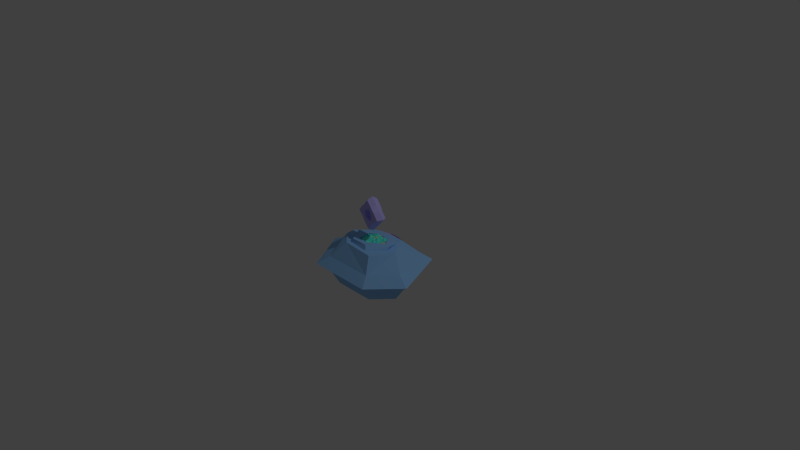 # Source: shrine.blend  (saved by Blender 2.76.0; exported with 4.5.12 LTS)
import bpy
from mathutils import Matrix  # noqa: F401  (used for matrix-valued properties, if any)

bpy.ops.wm.read_factory_settings(use_empty=True)
scene = bpy.context.scene
scene.name = 'Scene'

# ---- collections
col_collection_1 = bpy.data.collections.new('Collection 1'); scene.collection.children.link(col_collection_1)

# ---- materials (node trees are filled in below, after node groups)
mat_shrine_square = bpy.data.materials.new('shrine square')
mat_shrine_square.alpha_threshold = 0.0
mat_shrine_square.use_transparent_shadow = False
mat_shrine_square.diffuse_color = (0.5176, 0.4717, 1.0, 1.0)
mat_shrine_square.roughness = 0.5
mat_shrine_square.specular_intensity = 0.0
mat_shrine_water = bpy.data.materials.new('shrine water')
mat_shrine_water.alpha_threshold = 0.0
mat_shrine_water.use_transparent_shadow = False
mat_shrine_water.diffuse_color = (0.1165, 1.0, 0.8477, 1.0)
mat_shrine_water.roughness = 0.5
mat_shrine_water.specular_intensity = 1.0
mat_shrine_reflection = bpy.data.materials.new('shrine reflection')
mat_shrine_reflection.alpha_threshold = 0.0
mat_shrine_reflection.use_transparent_shadow = False
mat_shrine_reflection.diffuse_color = (0.9274, 1.0, 0.2952, 1.0)
mat_shrine_reflection.roughness = 0.5
mat_shrine_reflection.specular_intensity = 1.0
mat_shrine_bottom = bpy.data.materials.new('shrine bottom')
mat_shrine_bottom.alpha_threshold = 0.0
mat_shrine_bottom.use_transparent_shadow = False
mat_shrine_bottom.diffuse_color = (0.2947, 0.5932, 1.0, 1.0)
mat_shrine_bottom.roughness = 0.5
mat_shrine_bottom.specular_intensity = 0.0
mat_shrine_mural = bpy.data.materials.new('shrine mural')
mat_shrine_mural.alpha_threshold = 0.0
mat_shrine_mural.use_transparent_shadow = False
mat_shrine_mural.roughness = 0.5

# ---- material node trees

# ---- world
world_world = bpy.data.worlds.new('World'); scene.world = world_world
world_world.color = (0.05088, 0.05088, 0.05088)
world_world.use_sun_shadow = False
world_world.sun_shadow_jitter_overblur = 0.0
world_world.cycles.sampling_method = 'MANUAL'
world_world.cycles.sample_map_resolution = 256

# ---- cameras
cam_camera_001 = bpy.data.cameras.new('Camera.001')
cam_camera_001.clip_end = 100.0
cam_camera_001.lens = 35.0
cam_camera_001.sensor_width = 32.0
cam_camera_001.sensor_height = 18.0
cam_camera_001.ortho_scale = 7.314
cam_camera_001.dof.focus_distance = 0.0
cam_camera_001.dof.aperture_fstop = 128.0
cam_camera_001.dof.aperture_blades = 6
cam_camera = bpy.data.cameras.new('Camera')
cam_camera.clip_end = 100.0
cam_camera.lens = 35.0
cam_camera.sensor_width = 32.0
cam_camera.sensor_height = 18.0
cam_camera.ortho_scale = 7.314
cam_camera.dof.focus_distance = 0.0
cam_camera.dof.aperture_fstop = 128.0

# ---- lights
light_lamp_001 = bpy.data.lights.new('Lamp.001', 'POINT')
light_lamp_001.transmission_factor = 0.0
light_lamp_001.energy = 100.0
light_lamp_001.shadow_buffer_clip_start = 0.5
light_lamp_001.shadow_soft_size = 0.1
light_lamp_001.shadow_maximum_resolution = 0.006
light_lamp_001.use_absolute_resolution = True
light_lamp_001.cycles.use_multiple_importance_sampling = False
light_lamp = bpy.data.lights.new('Lamp', 'POINT')
light_lamp.transmission_factor = 0.0
light_lamp.cutoff_distance = 30.0
light_lamp.energy = 100.0
light_lamp.shadow_buffer_clip_start = 1.001
light_lamp.shadow_soft_size = 0.1
light_lamp.shadow_maximum_resolution = 0.006
light_lamp.use_absolute_resolution = True
light_lamp.cycles.use_multiple_importance_sampling = False

# ---- meshes
me_cube_001 = bpy.data.meshes.new('Cube.001')
me_cube_001.from_pydata([(0.06035, -0.1824, 0.2067), (0.219, 0.04353, 0.2087), (-0.2053, -0.04523, 0.1997), (-0.08126, 0.1829, 0.2021), (-0.1938, -0.06576, 0.1971), (-0.154, -0.0854, 0.2115), (-0.1277, -0.0967, 0.194), (-0.09423, -0.1088, 0.2039), (-0.05852, -0.1229, 0.2123), (-0.03344, -0.1378, 0.2032), (0.01318, -0.1574, 0.203), (0.03077, -0.1686, 0.2034), (0.07649, -0.1587, 0.2052), (0.09522, -0.1324, 0.2058), (0.1032, -0.1065, 0.2025), (0.1321, -0.08401, 0.1965), (0.1497, -0.05927, 0.1998), (0.1625, -0.02712, 0.208), (0.1681, -0.008092, 0.2091), (0.1931, 0.01361, 0.2078), (0.1728, 0.06794, 0.208), (0.1369, 0.07165, 0.195), (0.112, 0.09243, 0.21), (0.08596, 0.1101, 0.2002), (0.06751, 0.1257, 0.2073), (0.02273, 0.1373, 0.2064), (-0.008272, 0.1538, 0.205), (-0.03949, 0.1604, 0.2113), (-0.08595, 0.1569, 0.2075), (-0.09676, 0.1356, 0.2016), (-0.118, 0.1067, 0.2034), (-0.1309, 0.07381, 0.2017), (-0.1499, 0.06045, 0.1928), (-0.1698, 0.03899, 0.2076), (-0.1814, 0.002316, 0.1986), (-0.2025, -0.01833, 0.2051), (0.04779, -0.1434, 0.1956), (0.01317, -0.1347, 0.2204), (-0.0107, -0.1159, 0.2007), (-0.04577, -0.09781, 0.2128), (-0.08035, -0.0722, 0.2086), (-0.1108, -0.0658, 0.2142), (-0.1304, -0.05117, 0.1923), (-0.1776, -0.02691, 0.2248), (0.07211, -0.1134, 0.2096), (0.03506, -0.09937, 0.2111), (-0.006549, -0.09104, 0.1969), (-0.02932, -0.07775, 0.2048), (-0.06039, -0.05672, 0.2074), (-0.08559, -0.03468, 0.2069), (-0.1121, -0.02594, 0.2043), (-0.1558, -0.01116, 0.2194), (0.08718, -0.0906, 0.1904), (0.05309, -0.07044, 0.2108), (0.005286, -0.05544, 0.2036), (-0.005112, -0.05121, 0.2402), (-0.0422, -0.03169, 0.204), (-0.0873, -0.02004, 0.2229), (-0.1059, -0.0009383, 0.1994), (-0.1365, 0.01109, 0.2044), (0.1012, -0.06989, 0.1956), (0.06422, -0.04229, 0.2161), (0.03691, -0.02973, 0.195), (0.004224, -0.01662, 0.1902), (-0.01891, 0.0001588, 0.2073), (-0.06634, 0.007203, 0.2088), (-0.09144, 0.02676, 0.2023), (-0.1247, 0.04731, 0.1935), (0.1072, -0.03658, 0.2092), (0.07579, -0.01635, 0.2162), (0.04692, -0.003054, 0.1998), (0.02191, 0.004926, 0.2058), (-0.0119, 0.02537, 0.205), (-0.03925, 0.03434, 0.2156), (-0.07392, 0.0465, 0.2079), (-0.1194, 0.07076, 0.2167), (0.123, -0.02045, 0.2121), (0.0893, -0.0007184, 0.2165), (0.06723, 0.008485, 0.1997), (0.03012, 0.03446, 0.2025), (0.01489, 0.04314, 0.1999), (-0.02573, 0.06165, 0.2016), (-0.05604, 0.08899, 0.2074), (-0.08766, 0.09312, 0.201), (0.1446, 0.0046, 0.1976), (0.1123, 0.01363, 0.2206), (0.07768, 0.04367, 0.1953), (0.05733, 0.06554, 0.2319), (0.02444, 0.07142, 0.2067), (-0.01591, 0.09485, 0.2169), (-0.0406, 0.1002, 0.2049), (-0.08778, 0.128, 0.2185), (0.1571, 0.03809, 0.2027), (0.1267, 0.04931, 0.1969), (0.09436, 0.06909, 0.1998), (0.07112, 0.08027, 0.2014), (0.04631, 0.09323, 0.2032), (0.008333, 0.1078, 0.2078), (-0.02227, 0.1239, 0.2107), (-0.05717, 0.1452, 0.1836), (0.1641, 0.2284, 0.201), (-0.1661, -0.2505, 0.2097), (-0.2796, 0.327, 0.2067), (-0.6415, 0.1385, 0.003284), (0.1066, 0.1403, 0.2468), (0.6399, -0.04066, 0.001563), (0.3458, 0.4414, 0.004713), (0.1319, 0.1098, 0.1988), (0.1798, 0.2923, 0.2063), (0.3301, -0.4908, 0.003308), (-0.2233, -0.008737, 0.2308), (0.2355, -0.2997, 0.1575), (0.1761, -0.2199, 0.2092), (-0.3144, 0.007045, 0.2302), (-0.112, 0.2282, 0.2568), (-0.3498, 0.4424, -0.002339), (-0.3992, -0.4513, 0.003569), (-0.1643, -0.3242, 0.1483), (0.3089, -0.02704, 0.2296), (-0.1414, 0.2631, 0.2038), (0.2871, -0.05256, 0.1791), (0.4343, -0.0583, 0.1768), (0.08736, -0.2476, 0.1595), (-0.07071, -0.159, 0.1722), (0.3824, 0.1111, 0.2072), (-0.3106, 0.05219, 0.1804), (-0.1776, 0.1137, 0.1981), (0.1483, -0.06265, 0.2265), (0.1794, -0.08259, 0.1825), (0.1448, 0.216, 0.252), (0.04927, -0.1353, 0.2204), (-0.1277, -0.1284, 0.2202), (-0.06388, 0.1516, 0.2459), (-0.2238, -0.1982, 0.1637), (-0.4139, -0.006922, 0.1759), (-0.1551, -0.13, 0.2188), (0.1323, -0.1352, 0.218), (-0.1566, 0.1312, 0.2142), (0.1405, 0.1387, 0.2187), (-0.1713, 0.1134, 0.2114), (-0.1701, 0.07473, 0.2254), (-0.1677, 0.04977, 0.2077), (-0.1622, 0.01926, 0.2173), (-0.1576, -0.01388, 0.2254), (-0.1595, -0.03948, 0.2161), (-0.1547, -0.08333, 0.2155), (-0.1567, -0.1015, 0.2157), (-0.1225, -0.1317, 0.2175), (-0.08589, -0.1341, 0.2183), (-0.05547, -0.1287, 0.2153), (-0.01731, -0.1406, 0.2094), (0.01709, -0.1428, 0.213), (0.05654, -0.1382, 0.2215), (0.07884, -0.134, 0.2228), (0.1141, -0.1432, 0.2216), (0.1584, -0.1038, 0.2225), (0.1431, -0.0752, 0.2097), (0.1511, -0.04709, 0.225), (0.1552, -0.01966, 0.2154), (0.1613, 0.001183, 0.2228), (0.1494, 0.04012, 0.2222), (0.1497, 0.07083, 0.2211), (0.1399, 0.09735, 0.2275), (0.1117, 0.1308, 0.2238), (0.08434, 0.1295, 0.2177), (0.04374, 0.1327, 0.2193), (0.003591, 0.1278, 0.2173), (-0.02006, 0.1362, 0.2083), (-0.05228, 0.1418, 0.223), (-0.0957, 0.1342, 0.2136), (-0.1278, 0.141, 0.2199), (-0.1223, -0.1033, 0.2082), (-0.1316, -0.07314, 0.2332), (-0.1253, -0.04694, 0.2138), (-0.1254, -0.01237, 0.2262), (-0.1177, 0.02504, 0.2224), (-0.1273, 0.05087, 0.2282), (-0.123, 0.07202, 0.2066), (-0.1232, 0.1186, 0.2395), (-0.07885, -0.1083, 0.2224), (-0.08419, -0.07406, 0.2243), (-0.09786, -0.03907, 0.2102), (-0.09638, -0.01594, 0.2184), (-0.09148, 0.01684, 0.2213), (-0.08246, 0.04561, 0.2211), (-0.08763, 0.06945, 0.2187), (-0.09566, 0.1091, 0.2342), (-0.04783, -0.1096, 0.2034), (-0.0453, -0.07484, 0.2242), (-0.05543, -0.03217, 0.2173), (-0.05641, -0.02221, 0.254), (-0.05648, 0.01418, 0.2181), (-0.06841, 0.0535, 0.2374), (-0.05905, 0.07588, 0.2141), (-0.06299, 0.1043, 0.2193), (-0.01934, -0.111, 0.2088), (-0.01081, -0.07072, 0.2297), (-0.01266, -0.04469, 0.2089), (-0.0167, -0.01425, 0.2043), (-0.01181, 0.01075, 0.2217), (-0.02977, 0.04966, 0.2234), (-0.02326, 0.07723, 0.2173), (-0.02007, 0.1114, 0.2088), (0.01772, -0.1007, 0.2228), (0.02163, -0.06795, 0.2301), (0.01973, -0.04039, 0.214), (0.01463, -0.01794, 0.2201), (0.01746, 0.01662, 0.2196), (0.01215, 0.0413, 0.2304), (0.00608, 0.0728, 0.223), (0.006703, 0.1179, 0.2323), (0.04243, -0.1054, 0.2258), (0.04464, -0.07121, 0.2305), (0.04219, -0.05059, 0.2139), (0.04891, -0.01107, 0.2171), (0.04964, 0.004259, 0.2147), (0.04693, 0.04311, 0.2167), (0.05865, 0.07813, 0.2229), (0.04607, 0.1038, 0.2167), (0.07918, -0.1107, 0.2115), (0.0714, -0.08217, 0.2347), (0.08339, -0.04292, 0.2099), (0.09503, -0.01763, 0.2467), (0.08343, 0.009629, 0.2217), (0.0859, 0.05053, 0.2323), (0.07819, 0.07144, 0.2205), (0.08152, 0.1195, 0.2345), (0.1198, -0.1053, 0.2169), (0.1151, -0.07741, 0.2113), (0.118, -0.0442, 0.2146), (0.1171, -0.0217, 0.2164), (0.1171, 0.002772, 0.2183), (0.1118, 0.0379, 0.2233), (0.112, 0.06818, 0.2265), (0.115, 0.1038, 0.1998), (-0.002048, -0.004111, 0.3446), (-0.01049, -0.06765, 0.3832), (-0.2027, -0.0355, 0.5706), (-0.2401, 0.03587, 0.5821), (0.2203, -0.03902, 0.5843), (0.1824, -0.09698, 0.5943), (-0.02125, -0.06298, 0.7739), (-0.0006262, -0.004386, 0.8164), (-0.07331, 0.006611, 0.427), (-0.1586, 0.02134, 0.4994), (-0.07707, -0.05706, 0.4446), (-0.1423, -0.04386, 0.5114), (0.153, -0.02936, 0.6601), (0.07812, -0.01764, 0.7365), (0.1141, -0.08407, 0.6463), (0.04743, -0.07586, 0.7038), (0.06924, -0.01768, 0.419), (0.1573, -0.0306, 0.5007), (0.04879, -0.07405, 0.4571), (0.1129, -0.08635, 0.5218), (-0.1356, -0.04381, 0.6424), (-0.09046, -0.05146, 0.7097), (-0.1536, 0.02042, 0.6615), (-0.07907, 0.00785, 0.7297), (0.07432, -0.08099, 0.5752), (-0.01186, -0.06505, 0.5038), (-0.01015, -0.06512, 0.6589), (-0.09024, -0.05302, 0.5916), (0.08834, 0.05172, 0.5852), (0.1157, -0.02398, 0.4581), (0.08418, -0.0804, 0.4832), (-0.1133, -0.04987, 0.6806), (-0.1204, 0.01512, 0.6848), (0.05305, -0.07343, 0.5222), (-0.07073, -0.05543, 0.6336), (-0.116, 0.01496, 0.4621), (-0.1104, -0.04923, 0.4791), (0.1069, -0.02223, 0.7024), (0.08241, -0.08114, 0.6769), (-0.06806, -0.0554, 0.5233), (0.05681, -0.07376, 0.6365), (0.007398, 0.06677, 0.3812), (-0.1919, 0.09779, 0.5663), (0.2146, 0.03479, 0.5763), (0.02282, 0.06311, 0.7769), (-0.04926, 0.07571, 0.4479), (-0.1281, 0.08955, 0.5179), (0.1424, 0.04435, 0.6579), (0.07875, 0.05533, 0.716), (0.08398, 0.05428, 0.4442), (0.1456, 0.04292, 0.5136), (-0.1147, 0.08714, 0.6541), (-0.05706, 0.07584, 0.7012), (0.1121, 0.0497, 0.4737), (-0.08802, 0.0849, 0.6777), (-0.08399, 0.07966, 0.4872), (0.1087, 0.05007, 0.6802), (0.004078, 0.06787, 0.508), (-0.06857, 0.07912, 0.5796), (0.002575, 0.06668, 0.6546), (0.06024, 0.05638, 0.5209), (-0.03079, 0.07353, 0.6374), (0.06999, 0.05637, 0.6295), (-0.05077, 0.07597, 0.5119), (0.07527, -0.4509, 0.02368), (0.08559, -0.3685, 0.1334), (-0.1041, -0.357, 0.1297), (-0.1172, -0.4352, 0.01858), (0.09095, -0.3711, 0.1409), (-0.09095, -0.3671, 0.1392), (0.09095, -0.4737, 0.005263), (-0.09095, -0.4672, 0.005263), (-0.7997, 0.1789, -0.1056), (0.8503, -0.0517, -0.1079), (0.4716, 0.569, -0.1038), (0.4514, -0.6313, -0.1056), (-0.4241, 0.5704, -0.1129), (-0.4877, -0.5805, -0.1053), (-0.6156, 0.1059, -0.2434), (0.3799, 0.4114, -0.2419), (-0.3713, -0.4888, -0.2431), (0.6765, -0.07468, -0.2451), (-0.3215, 0.4125, -0.249), (0.3641, -0.5286, -0.2433), (-0.4935, 0.08034, -0.4238), (0.3104, 0.327, -0.4226), (-0.2963, -0.3999, -0.4235), (0.5498, -0.06551, -0.4252), (-0.256, 0.3278, -0.4284), (0.2976, -0.432, -0.4238)], [], [(27, 28, 3), (43, 2, 35), (51, 35, 34), (59, 34, 33), (67, 33, 32), (75, 32, 31), (83, 31, 30), (91, 30, 29), (99, 29, 28), (12, 11, 36), (36, 10, 37), (37, 9, 38), (38, 8, 39), (8, 40, 39), (40, 6, 41), (41, 5, 42), (42, 4, 43), (13, 36, 44), (44, 37, 45), (45, 38, 46), (46, 39, 47), (47, 40, 48), (48, 41, 49), (49, 42, 50), (50, 43, 51), (14, 44, 52), (52, 45, 53), (53, 46, 54), (54, 47, 55), (55, 48, 56), (56, 49, 57), (57, 50, 58), (58, 51, 59), (15, 52, 60), (60, 53, 61), (61, 54, 62), (62, 55, 63), (63, 56, 64), (64, 57, 65), (65, 58, 66), (66, 59, 67), (16, 60, 68), (68, 61, 69), (69, 62, 70), (70, 63, 71), (71, 64, 72), (72, 65, 73), (73, 66, 74), (74, 67, 75), (17, 68, 76), (76, 69, 77), (77, 70, 78), (78, 71, 79), (79, 72, 80), (80, 73, 81), (73, 82, 81), (82, 75, 83), (18, 76, 84), (84, 77, 85), (85, 78, 86), (86, 79, 87), (87, 80, 88), (88, 81, 89), (89, 82, 90), (90, 83, 91), (19, 84, 92), (92, 85, 93), (93, 86, 94), (94, 87, 95), (95, 88, 96), (96, 89, 97), (97, 90, 98), (98, 91, 99), (1, 92, 20), (20, 93, 21), (21, 94, 22), (22, 95, 23), (23, 96, 24), (24, 97, 25), (25, 98, 26), (26, 99, 27), (99, 28, 27), (4, 2, 43), (43, 35, 51), (51, 34, 59), (59, 33, 67), (67, 32, 75), (75, 31, 83), (83, 30, 91), (91, 29, 99), (0, 11, 12), (11, 10, 36), (10, 9, 37), (9, 8, 38), (7, 40, 8), (7, 6, 40), (6, 5, 41), (5, 4, 42), (12, 36, 13), (36, 37, 44), (37, 38, 45), (38, 39, 46), (39, 40, 47), (40, 41, 48), (41, 42, 49), (42, 43, 50), (13, 44, 14), (44, 45, 52), (45, 46, 53), (46, 47, 54), (47, 48, 55), (48, 49, 56), (49, 50, 57), (50, 51, 58), (14, 52, 15), (52, 53, 60), (53, 54, 61), (54, 55, 62), (55, 56, 63), (56, 57, 64), (57, 58, 65), (58, 59, 66), (15, 60, 16), (60, 61, 68), (61, 62, 69), (62, 63, 70), (63, 64, 71), (64, 65, 72), (65, 66, 73), (66, 67, 74), (16, 68, 17), (68, 69, 76), (69, 70, 77), (70, 71, 78), (71, 72, 79), (72, 73, 80), (74, 82, 73), (74, 75, 82), (17, 76, 18), (76, 77, 84), (77, 78, 85), (78, 79, 86), (79, 80, 87), (80, 81, 88), (81, 82, 89), (82, 83, 90), (18, 84, 19), (84, 85, 92), (85, 86, 93), (86, 87, 94), (87, 88, 95), (88, 89, 96), (89, 90, 97), (90, 91, 98), (19, 92, 1), (92, 93, 20), (93, 94, 21), (94, 95, 22), (95, 96, 23), (96, 97, 24), (97, 98, 25), (98, 99, 26), (109, 116, 312, 310), (129, 104, 118), (132, 104, 129), (115, 106, 309, 311), (121, 120, 122), (119, 125, 113), (124, 105, 106), (134, 102, 115), (121, 111, 109), (132, 126, 107), (114, 129, 100), (113, 125, 133), (118, 112, 120), (125, 119, 134), (117, 133, 134), (134, 115, 103), (300, 301, 302, 299), (119, 100, 108), (125, 134, 133), (132, 107, 104), (102, 108, 115), (110, 123, 126), (107, 128, 127), (121, 105, 124), (112, 130, 101), (101, 110, 113), (113, 110, 114), (104, 127, 118), (133, 122, 101), (130, 123, 131), (102, 119, 108), (120, 112, 122), (117, 134, 116), (107, 126, 123), (123, 128, 107), (103, 115, 311, 307), (118, 127, 130), (107, 127, 104), (108, 106, 115), (122, 112, 101), (122, 111, 121), (108, 121, 124), (130, 112, 118), (131, 123, 110), (100, 119, 114), (127, 128, 130), (126, 132, 110), (113, 133, 101), (120, 100, 129), (128, 123, 130), (118, 120, 129), (120, 121, 100), (100, 121, 108), (119, 102, 134), (133, 117, 122), (114, 119, 113), (122, 117, 111), (130, 131, 101), (131, 110, 101), (110, 132, 114), (132, 129, 114), (121, 109, 105), (124, 106, 108), (162, 138, 163), (178, 170, 137), (186, 169, 170), (194, 168, 169), (202, 167, 168), (210, 166, 167), (218, 165, 166), (226, 164, 165), (234, 163, 164), (147, 171, 146), (171, 172, 145), (172, 173, 144), (173, 174, 143), (143, 174, 175), (175, 176, 141), (176, 177, 140), (177, 178, 139), (148, 179, 171), (179, 180, 172), (180, 181, 173), (181, 182, 174), (182, 183, 175), (183, 184, 176), (184, 185, 177), (185, 186, 178), (149, 187, 179), (187, 188, 180), (188, 189, 181), (189, 190, 182), (190, 191, 183), (191, 192, 184), (192, 193, 185), (193, 194, 186), (150, 195, 187), (195, 196, 188), (196, 197, 189), (197, 198, 190), (198, 199, 191), (199, 200, 192), (200, 201, 193), (201, 202, 194), (151, 203, 195), (203, 204, 196), (204, 205, 197), (205, 206, 198), (206, 207, 199), (207, 208, 200), (208, 209, 201), (209, 210, 202), (152, 211, 203), (211, 212, 204), (212, 213, 205), (213, 214, 206), (214, 215, 207), (215, 216, 208), (208, 216, 217), (217, 218, 210), (153, 219, 211), (219, 220, 212), (220, 221, 213), (221, 222, 214), (222, 223, 215), (223, 224, 216), (224, 225, 217), (225, 226, 218), (154, 227, 219), (227, 228, 220), (228, 229, 221), (229, 230, 222), (230, 231, 223), (231, 232, 224), (232, 233, 225), (233, 234, 226), (136, 155, 227), (155, 156, 228), (156, 157, 229), (157, 158, 230), (158, 159, 231), (159, 160, 232), (160, 161, 233), (161, 162, 234), (234, 162, 163), (139, 178, 137), (178, 186, 170), (186, 194, 169), (194, 202, 168), (202, 210, 167), (210, 218, 166), (218, 226, 165), (226, 234, 164), (135, 147, 146), (146, 171, 145), (145, 172, 144), (144, 173, 143), (142, 143, 175), (142, 175, 141), (141, 176, 140), (140, 177, 139), (147, 148, 171), (171, 179, 172), (172, 180, 173), (173, 181, 174), (174, 182, 175), (175, 183, 176), (176, 184, 177), (177, 185, 178), (148, 149, 179), (179, 187, 180), (180, 188, 181), (181, 189, 182), (182, 190, 183), (183, 191, 184), (184, 192, 185), (185, 193, 186), (149, 150, 187), (187, 195, 188), (188, 196, 189), (189, 197, 190), (190, 198, 191), (191, 199, 192), (192, 200, 193), (193, 201, 194), (150, 151, 195), (195, 203, 196), (196, 204, 197), (197, 205, 198), (198, 206, 199), (199, 207, 200), (200, 208, 201), (201, 209, 202), (151, 152, 203), (203, 211, 204), (204, 212, 205), (205, 213, 206), (206, 214, 207), (207, 215, 208), (209, 208, 217), (209, 217, 210), (152, 153, 211), (211, 219, 212), (212, 220, 213), (213, 221, 214), (214, 222, 215), (215, 223, 216), (216, 224, 217), (217, 225, 218), (153, 154, 219), (219, 227, 220), (220, 228, 221), (221, 229, 222), (222, 230, 223), (223, 231, 224), (224, 232, 225), (225, 233, 226), (154, 136, 227), (227, 155, 228), (228, 156, 229), (229, 157, 230), (230, 158, 231), (231, 159, 232), (232, 160, 233), (233, 161, 234), (244, 246, 237, 238), (248, 242, 241, 250), (252, 239, 240, 254), (261, 250, 241, 256), (256, 241, 242, 258), (235, 236, 245, 243), (270, 271, 246, 244), (239, 247, 249, 240), (272, 248, 250, 273), (254, 240, 249, 259), (275, 273, 250, 261), (274, 260, 292, 298), (235, 251, 253, 236), (264, 252, 254, 265), (246, 262, 255, 237), (269, 261, 256, 266), (237, 255, 257, 238), (266, 256, 258, 267), (236, 253, 260, 245), (265, 254, 259, 268), (271, 274, 262, 246), (251, 264, 265, 253), (262, 269, 266, 255), (255, 266, 267, 257), (253, 265, 268, 260), (243, 245, 271, 270), (247, 272, 273, 249), (259, 249, 273, 275), (245, 260, 274, 271), (270, 290, 280, 243), (257, 267, 289, 286), (272, 291, 283, 248), (251, 235, 276, 284), (252, 285, 278, 239), (244, 281, 290, 270), (258, 287, 289, 267), (248, 283, 279, 242), (242, 279, 287, 258), (264, 288, 285, 252), (239, 278, 282, 247), (264, 251, 284, 288), (238, 277, 281, 244), (243, 280, 276, 235), (238, 257, 286, 277), (247, 282, 291, 272), (294, 297, 275, 261), (261, 269, 296, 294), (269, 262, 293, 296), (262, 274, 298, 293), (295, 292, 260, 268), (297, 263, 259, 275), (263, 295, 268, 259), (297, 291, 282, 263), (283, 291, 297, 294), (287, 279, 283, 294), (287, 294, 296, 289), (289, 296, 293, 286), (281, 277, 286, 293), (281, 293, 298, 290), (290, 298, 292, 280), (280, 292, 284, 276), (288, 284, 292, 295), (288, 295, 263, 285), (278, 285, 263, 282), (300, 299, 109, 111), (301, 300, 111, 117), (302, 301, 117, 116), (299, 302, 116, 109), (303, 304, 306, 305), (308, 310, 318, 316), (310, 312, 315, 318), (309, 308, 316, 314), (311, 309, 314, 317), (105, 109, 310, 308), (106, 105, 308, 309), (134, 103, 116), (103, 307, 312, 116), (317, 314, 320, 323), (315, 313, 319, 321), (313, 317, 323, 319), (316, 318, 324, 322), (307, 311, 317, 313), (312, 307, 313, 315), (319, 320, 321), (323, 320, 319), (322, 324, 320), (321, 320, 324), (314, 316, 322, 320), (318, 315, 321, 324)])
me_cube_001.polygons.foreach_set('material_index', [2, 2, 2, 2, 2, 2, 2, 2, 2, 2, 2, 2, 2, 2, 2, 2, 2, 2, 2, 2, 2, 2, 2, 2, 2, 2, 2, 2, 2, 2, 2, 2, 2, 2, 2, 2, 2, 2, 2, 2, 2, 2, 2, 2, 2, 2, 2, 2, 2, 2, 2, 2, 2, 2, 2, 2, 2, 2, 2, 2, 2, 2, 2, 2, 2, 2, 2, 2, 2, 2, 2, 2, 2, 2, 2, 2, 2, 2, 2, 2, 2, 2, 2, 2, 2, 2, 2, 2, 2, 2, 2, 2, 2, 2, 2, 2, 2, 2, 2, 2, 2, 2, 2, 2, 2, 2, 2, 2, 2, 2, 2, 2, 2, 2, 2, 2, 2, 2, 2, 2, 2, 2, 2, 2, 2, 2, 2, 2, 2, 2, 2, 2, 2, 2, 2, 2, 2, 2, 2, 2, 2, 2, 2, 2, 2, 2, 2, 2, 2, 2, 2, 2, 2, 2, 2, 2, 2, 2, 2, 2, 2, 2, 0, 3, 3, 3, 3, 3, 3, 3, 3, 3, 3, 3, 3, 3, 3, 3, 0, 3, 3, 3, 3, 3, 3, 3, 3, 3, 3, 3, 3, 3, 3, 3, 3, 3, 3, 3, 3, 3, 3, 3, 3, 3, 3, 3, 3, 3, 3, 3, 3, 3, 3, 3, 3, 3, 3, 3, 3, 3, 3, 3, 3, 3, 3, 1, 1, 1, 1, 1, 1, 1, 1, 1, 1, 1, 1, 1, 1, 1, 1, 1, 1, 1, 1, 1, 1, 1, 1, 1, 1, 1, 1, 1, 1, 1, 1, 1, 1, 1, 1, 1, 1, 1, 1, 1, 1, 1, 1, 1, 1, 1, 1, 1, 1, 1, 1, 1, 1, 1, 1, 1, 1, 1, 1, 1, 1, 1, 1, 1, 1, 1, 1, 1, 1, 1, 1, 1, 1, 1, 1, 1, 1, 1, 1, 1, 1, 1, 1, 1, 1, 1, 1, 1, 1, 1, 1, 1, 1, 1, 1, 1, 1, 1, 1, 1, 1, 1, 1, 1, 1, 1, 1, 1, 1, 1, 1, 1, 1, 1, 1, 1, 1, 1, 1, 1, 1, 1, 1, 1, 1, 1, 1, 1, 1, 1, 1, 1, 1, 1, 1, 1, 1, 1, 1, 1, 1, 1, 1, 1, 1, 1, 1, 1, 1, 1, 1, 1, 1, 1, 1, 1, 1, 1, 1, 1, 1, 0, 0, 0, 0, 0, 0, 0, 0, 0, 0, 0, 0, 0, 0, 0, 0, 0, 0, 0, 0, 0, 0, 0, 0, 0, 0, 0, 0, 0, 0, 0, 0, 0, 0, 0, 0, 0, 0, 0, 0, 0, 0, 0, 0, 0, 0, 0, 0, 0, 0, 0, 0, 0, 0, 0, 0, 0, 0, 0, 0, 0, 0, 0, 0, 0, 0, 0, 0, 4, 3, 0, 3, 3, 3, 3, 3, 3, 3, 3, 3, 3, 3, 3, 3, 3, 3, 3, 3, 0])
_k = set([(1, 92), (2, 43), (4, 42), (4, 43), (5, 41), (5, 42), (6, 40), (6, 41), (7, 40), (8, 38), (8, 39), (8, 40), (9, 37), (9, 38), (10, 36), (10, 37), (11, 12), (11, 36), (12, 36), (13, 36), (13, 44), (14, 44), (14, 52), (15, 52), (15, 60), (16, 60), (16, 68), (17, 68), (17, 76), (18, 76), (18, 84), (19, 84), (19, 92), (20, 92), (20, 93), (21, 93), (21, 94), (22, 94), (22, 95), (23, 95), (23, 96), (24, 96), (24, 97), (25, 97), (25, 98), (26, 98), (26, 99), (27, 28), (27, 99), (28, 99), (29, 91), (29, 99), (30, 83), (30, 91), (31, 75), (31, 83), (32, 67), (32, 75), (33, 59), (33, 67), (34, 51), (34, 59), (35, 43), (35, 51), (36, 37), (36, 44), (37, 38), (37, 44), (37, 45), (38, 39), (38, 45), (38, 46), (39, 40), (39, 46), (39, 47), (40, 41), (40, 47), (40, 48), (41, 42), (41, 48), (41, 49), (42, 43), (42, 49), (42, 50), (43, 50), (43, 51), (44, 45), (44, 52), (45, 46), (45, 52), (45, 53), (46, 47), (46, 53), (46, 54), (47, 48), (47, 54), (47, 55), (48, 49), (48, 55), (48, 56), (49, 50), (49, 56), (49, 57), (50, 51), (50, 57), (50, 58), (51, 58), (51, 59), (52, 53), (52, 60), (53, 54), (53, 60), (53, 61), (54, 55), (54, 61), (54, 62), (55, 56), (55, 62), (55, 63), (56, 57), (56, 63), (56, 64), (57, 58), (57, 64), (57, 65), (58, 59), (58, 65), (58, 66), (59, 66), (59, 67), (60, 61), (60, 68), (61, 62), (61, 68), (61, 69), (62, 63), (62, 69), (62, 70), (63, 64), (63, 70), (63, 71), (64, 65), (64, 71), (64, 72), (65, 66), (65, 72), (65, 73), (66, 67), (66, 73), (66, 74), (67, 74), (67, 75), (68, 69), (68, 76), (69, 70), (69, 76), (69, 77), (70, 71), (70, 77), (70, 78), (71, 72), (71, 78), (71, 79), (72, 73), (72, 79), (72, 80), (73, 74), (73, 80), (73, 81), (73, 82), (74, 75), (74, 82), (75, 82), (75, 83), (76, 77), (76, 84), (77, 78), (77, 84), (77, 85), (78, 79), (78, 85), (78, 86), (79, 80), (79, 86), (79, 87), (80, 81), (80, 87), (80, 88), (81, 82), (81, 88), (81, 89), (82, 83), (82, 89), (82, 90), (83, 90), (83, 91), (84, 85), (84, 92), (85, 86), (85, 92), (85, 93), (86, 87), (86, 93), (86, 94), (87, 88), (87, 94), (87, 95), (88, 89), (88, 95), (88, 96), (89, 90), (89, 96), (89, 97), (90, 91), (90, 97), (90, 98), (91, 98), (91, 99), (92, 93), (93, 94), (94, 95), (95, 96), (96, 97), (97, 98), (98, 99), (100, 114), (100, 119), (100, 120), (100, 121), (100, 129), (101, 110), (101, 112), (101, 113), (101, 122), (101, 130), (101, 131), (101, 133), (102, 108), (102, 115), (102, 119), (102, 134), (103, 115), (103, 134), (103, 307), (104, 107), (104, 118), (104, 127), (104, 129), (104, 132), (105, 106), (105, 109), (105, 121), (105, 124), (106, 108), (106, 115), (106, 124), (106, 309), (107, 123), (107, 126), (107, 127), (107, 128), (107, 132), (108, 115), (108, 119), (108, 121), (108, 124), (109, 111), (109, 116), (109, 121), (109, 299), (110, 113), (110, 114), (110, 123), (110, 126), (110, 131), (110, 132), (111, 117), (111, 121), (111, 122), (111, 300), (112, 118), (112, 120), (112, 122), (113, 114), (113, 119), (113, 125), (113, 133), (114, 119), (114, 129), (114, 132), (115, 134), (116, 117), (116, 134), (116, 302), (116, 312), (117, 122), (117, 133), (117, 134), (117, 301), (118, 120), (118, 127), (118, 129), (118, 130), (119, 125), (119, 134), (120, 121), (120, 122), (120, 129), (121, 122), (121, 124), (122, 133), (123, 126), (123, 128), (123, 130), (123, 131), (125, 133), (125, 134), (126, 132), (127, 128), (127, 130), (128, 130), (129, 132), (130, 131), (133, 134), (136, 227), (137, 178), (139, 177), (139, 178), (140, 176), (140, 177), (141, 175), (141, 176), (142, 175), (143, 173), (143, 174), (143, 175), (144, 172), (144, 173), (145, 171), (145, 172), (146, 147), (146, 171), (147, 171), (148, 171), (148, 179), (149, 179), (149, 187), (150, 187), (150, 195), (151, 195), (151, 203), (152, 203), (152, 211), (153, 211), (153, 219), (154, 219), (154, 227), (155, 227), (155, 228), (156, 228), (156, 229), (157, 229), (157, 230), (158, 230), (158, 231), (159, 231), (159, 232), (160, 232), (160, 233), (161, 233), (161, 234), (162, 163), (162, 234), (163, 234), (164, 226), (164, 234), (165, 218), (165, 226), (166, 210), (166, 218), (167, 202), (167, 210), (168, 194), (168, 202), (169, 186), (169, 194), (170, 178), (170, 186), (171, 172), (171, 179), (172, 173), (172, 179), (172, 180), (173, 174), (173, 180), (173, 181), (174, 175), (174, 181), (174, 182), (175, 176), (175, 182), (175, 183), (176, 177), (176, 183), (176, 184), (177, 178), (177, 184), (177, 185), (178, 185), (178, 186), (179, 180), (179, 187), (180, 181), (180, 187), (180, 188), (181, 182), (181, 188), (181, 189), (182, 183), (182, 189), (182, 190), (183, 184), (183, 190), (183, 191), (184, 185), (184, 191), (184, 192), (185, 186), (185, 192), (185, 193), (186, 193), (186, 194), (187, 188), (187, 195), (188, 189), (188, 195), (188, 196), (189, 190), (189, 196), (189, 197), (190, 191), (190, 197), (190, 198), (191, 192), (191, 198), (191, 199), (192, 193), (192, 199), (192, 200), (193, 194), (193, 200), (193, 201), (194, 201), (194, 202), (195, 196), (195, 203), (196, 197), (196, 203), (196, 204), (197, 198), (197, 204), (197, 205), (198, 199), (198, 205), (198, 206), (199, 200), (199, 206), (199, 207), (200, 201), (200, 207), (200, 208), (201, 202), (201, 208), (201, 209), (202, 209), (202, 210), (203, 204), (203, 211), (204, 205), (204, 211), (204, 212), (205, 206), (205, 212), (205, 213), (206, 207), (206, 213), (206, 214), (207, 208), (207, 214), (207, 215), (208, 209), (208, 215), (208, 216), (208, 217), (209, 210), (209, 217), (210, 217), (210, 218), (211, 212), (211, 219), (212, 213), (212, 219), (212, 220), (213, 214), (213, 220), (213, 221), (214, 215), (214, 221), (214, 222), (215, 216), (215, 222), (215, 223), (216, 217), (216, 223), (216, 224), (217, 218), (217, 224), (217, 225), (218, 225), (218, 226), (219, 220), (219, 227), (220, 221), (220, 227), (220, 228), (221, 222), (221, 228), (221, 229), (222, 223), (222, 229), (222, 230), (223, 224), (223, 230), (223, 231), (224, 225), (224, 231), (224, 232), (225, 226), (225, 232), (225, 233), (226, 233), (226, 234), (227, 228), (228, 229), (229, 230), (230, 231), (231, 232), (232, 233), (233, 234), (235, 236), (235, 243), (235, 251), (235, 276), (236, 245), (236, 253), (237, 238), (237, 246), (237, 255), (238, 244), (238, 257), (238, 277), (239, 240), (239, 247), (239, 252), (239, 278), (240, 249), (240, 254), (241, 242), (241, 250), (241, 256), (242, 248), (242, 258), (242, 279), (243, 245), (243, 270), (243, 280), (244, 246), (244, 270), (244, 281), (245, 260), (245, 271), (246, 262), (246, 271), (247, 249), (247, 272), (247, 282), (248, 250), (248, 272), (248, 283), (249, 259), (249, 273), (250, 261), (250, 273), (251, 253), (251, 264), (251, 284), (252, 254), (252, 264), (252, 285), (253, 260), (253, 265), (254, 259), (254, 265), (255, 257), (255, 262), (255, 266), (256, 258), (256, 261), (256, 266), (257, 267), (257, 286), (258, 267), (258, 287), (259, 263), (259, 268), (259, 275), (260, 268), (260, 274), (260, 292), (261, 269), (261, 275), (261, 294), (262, 269), (262, 274), (262, 293), (263, 282), (263, 285), (263, 295), (263, 297), (264, 265), (264, 288), (265, 268), (266, 267), (266, 269), (267, 289), (268, 295), (269, 296), (270, 271), (270, 290), (271, 274), (272, 273), (272, 291), (273, 275), (274, 298), (275, 297), (276, 280), (276, 284), (277, 281), (277, 286), (278, 282), (278, 285), (279, 283), (279, 287), (280, 290), (280, 292), (281, 290), (281, 293), (282, 291), (283, 291), (283, 294), (284, 288), (284, 292), (285, 288), (286, 289), (286, 293), (287, 289), (287, 294), (288, 295), (289, 296), (290, 298), (291, 297), (292, 295), (292, 298), (293, 296), (293, 298), (294, 296), (294, 297), (299, 300), (299, 302), (300, 301), (301, 302), (307, 311), (307, 312), (307, 313), (308, 309), (308, 310), (309, 311), (309, 314), (310, 312), (312, 315), (313, 315), (313, 317), (313, 319), (314, 316), (314, 317), (314, 320), (315, 318), (315, 321), (316, 318), (319, 320), (319, 321), (319, 323), (320, 321), (320, 322), (320, 323), (321, 324), (322, 324)])
me_cube_001.attributes.new('sharp_edge', 'BOOLEAN', 'EDGE').data.foreach_set('value', [ (min(e.vertices), max(e.vertices)) in _k for e in me_cube_001.edges])
_uv = me_cube_001.uv_layers.new(name='UVMap')
_uv.uv.foreach_set('vector', [0.0, 0.0, 0.0, 0.0, 0.0, 0.0, 0.0, 0.0, 0.0, 0.0, 0.0, 0.0, 0.0, 0.0, 0.0, 0.0, 0.0, 0.0, 0.0, 0.0, 0.0, 0.0, 0.0, 0.0, 0.0, 0.0, 0.0, 0.0, 0.0, 0.0, 0.0, 0.0, 0.0, 0.0, 0.0, 0.0, 0.0, 0.0, 0.0, 0.0, 0.0, 0.0, 0.0, 0.0, 0.0, 0.0, 0.0, 0.0, 0.0, 0.0, 0.0, 0.0, 0.0, 0.0, 0.0, 0.0, 0.0, 0.0, 0.0, 0.0, 0.0, 0.0, 0.0, 0.0, 0.0, 0.0, 0.0, 0.0, 0.0, 0.0, 0.0, 0.0, 0.0, 0.0, 0.0, 0.0, 0.0, 0.0, 0.0, 0.0, 0.0, 0.0, 0.0, 0.0, 0.0, 0.0, 0.0, 0.0, 0.0, 0.0, 0.0, 0.0, 0.0, 0.0, 0.0, 0.0, 0.0, 0.0, 0.0, 0.0, 0.0, 0.0, 0.0, 0.0, 0.0, 0.0, 0.0, 0.0, 0.0, 0.0, 0.0, 0.0, 0.0, 0.0, 0.0, 0.0, 0.0, 0.0, 0.0, 0.0, 0.0, 0.0, 0.0, 0.0, 0.0, 0.0, 0.0, 0.0, 0.0, 0.0, 0.0, 0.0, 0.0, 0.0, 0.0, 0.0, 0.0, 0.0, 0.0, 0.0, 0.0, 0.0, 0.0, 0.0, 0.0, 0.0, 0.0, 0.0, 0.0, 0.0, 0.0, 0.0, 0.0, 0.0, 0.0, 0.0, 0.0, 0.0, 0.0, 0.0, 0.0, 0.0, 0.0, 0.0, 0.0, 0.0, 0.0, 0.0, 0.0, 0.0, 0.0, 0.0, 0.0, 0.0, 0.0, 0.0, 0.0, 0.0, 0.0, 0.0, 0.0, 0.0, 0.0, 0.0, 0.0, 0.0, 0.0, 0.0, 0.0, 0.0, 0.0, 0.0, 0.0, 0.0, 0.0, 0.0, 0.0, 0.0, 0.0, 0.0, 0.0, 0.0, 0.0, 0.0, 0.0, 0.0, 0.0, 0.0, 0.0, 0.0, 0.0, 0.0, 0.0, 0.0, 0.0, 0.0, 0.0, 0.0, 0.0, 0.0, 0.0, 0.0, 0.0, 0.0, 0.0, 0.0, 0.0, 0.0, 0.0, 0.0, 0.0, 0.0, 0.0, 0.0, 0.0, 0.0, 0.0, 0.0, 0.0, 0.0, 0.0, 0.0, 0.0, 0.0, 0.0, 0.0, 0.0, 0.0, 0.0, 0.0, 0.0, 0.0, 0.0, 0.0, 0.0, 0.0, 0.0, 0.0, 0.0, 0.0, 0.0, 0.0, 0.0, 0.0, 0.0, 0.0, 0.0, 0.0, 0.0, 0.0, 0.0, 0.0, 0.0, 0.0, 0.0, 0.0, 0.0, 0.0, 0.0, 0.0, 0.0, 0.0, 0.0, 0.0, 0.0, 0.0, 0.0, 0.0, 0.0, 0.0, 0.0, 0.0, 0.0, 0.0, 0.0, 0.0, 0.0, 0.0, 0.0, 0.0, 0.0, 0.0, 0.0, 0.0, 0.0, 0.0, 0.0, 0.0, 0.0, 0.0, 0.0, 0.0, 0.0, 0.0, 0.0, 0.0, 0.0, 0.0, 0.0, 0.0, 0.0, 0.0, 0.0, 0.0, 0.0, 0.0, 0.0, 0.0, 0.0, 0.0, 0.0, 0.0, 0.0, 0.0, 0.0, 0.0, 0.0, 0.0, 0.0, 0.0, 0.0, 0.0, 0.0, 0.0, 0.0, 0.0, 0.0, 0.0, 0.0, 0.0, 0.0, 0.0, 0.0, 0.0, 0.0, 0.0, 0.0, 0.0, 0.0, 0.0, 0.0, 0.0, 0.0, 0.0, 0.0, 0.0, 0.0, 0.0, 0.0, 0.0, 0.0, 0.0, 0.0, 0.0, 0.0, 0.0, 0.0, 0.0, 0.0, 0.0, 0.0, 0.0, 0.0, 0.0, 0.0, 0.0, 0.0, 0.0, 0.0, 0.0, 0.0, 0.0, 0.0, 0.0, 0.0, 0.0, 0.0, 0.0, 0.0, 0.0, 0.0, 0.0, 0.0, 0.0, 0.0, 0.0, 0.0, 0.0, 0.0, 0.0, 0.0, 0.0, 0.0, 0.0, 0.0, 0.0, 0.0, 0.0, 0.0, 0.0, 0.0, 0.0, 0.0, 0.0, 0.0, 0.0, 0.0, 0.0, 0.0, 0.0, 0.0, 0.0, 0.0, 0.0, 0.0, 0.0, 0.0, 0.0, 0.0, 0.0, 0.0, 0.0, 0.0, 0.0, 0.0, 0.0, 0.0, 0.0, 0.0, 0.0, 0.0, 0.0, 0.0, 0.0, 0.0, 0.0, 0.0, 0.0, 0.0, 0.0, 0.0, 0.0, 0.0, 0.0, 0.0, 0.0, 0.0, 0.0, 0.0, 0.0, 0.0, 0.0, 0.0, 0.0, 0.0, 0.0, 0.0, 0.0, 0.0, 0.0, 0.0, 0.0, 0.0, 0.0, 0.0, 0.0, 0.0, 0.0, 0.0, 0.0, 0.0, 0.0, 0.0, 0.0, 0.0, 0.0, 0.0, 0.0, 0.0, 0.0, 0.0, 0.0, 0.0, 0.0, 0.0, 0.0, 0.0, 0.0, 0.0, 0.0, 0.0, 0.0, 0.0, 0.0, 0.0, 0.0, 0.0, 0.0, 0.0, 0.0, 0.0, 0.0, 0.0, 0.0, 0.0, 0.0, 0.0, 0.0, 0.0, 0.0, 0.0, 0.0, 0.0, 0.0, 0.0, 0.0, 0.0, 0.0, 0.0, 0.0, 0.0, 0.0, 0.0, 0.0, 0.0, 0.0, 0.0, 0.0, 0.0, 0.0, 0.0, 0.0, 0.0, 0.0, 0.0, 0.0, 0.0, 0.0, 0.0, 0.0, 0.0, 0.0, 0.0, 0.0, 0.0, 0.0, 0.0, 0.0, 0.0, 0.0, 0.0, 0.0, 0.0, 0.0, 0.0, 0.0, 0.0, 0.0, 0.0, 0.0, 0.0, 0.0, 0.0, 0.0, 0.0, 0.0, 0.0, 0.0, 0.0, 0.0, 0.0, 0.0, 0.0, 0.0, 0.0, 0.0, 0.0, 0.0, 0.0, 0.0, 0.0, 0.0, 0.0, 0.0, 0.0, 0.0, 0.0, 0.0, 0.0, 0.0, 0.0, 0.0, 0.0, 0.0, 0.0, 0.0, 0.0, 0.0, 0.0, 0.0, 0.0, 0.0, 0.0, 0.0, 0.0, 0.0, 0.0, 0.0, 0.0, 0.0, 0.0, 0.0, 0.0, 0.0, 0.0, 0.0, 0.0, 0.0, 0.0, 0.0, 0.0, 0.0, 0.0, 0.0, 0.0, 0.0, 0.0, 0.0, 0.0, 0.0, 0.0, 0.0, 0.0, 0.0, 0.0, 0.0, 0.0, 0.0, 0.0, 0.0, 0.0, 0.0, 0.0, 0.0, 0.0, 0.0, 0.0, 0.0, 0.0, 0.0, 0.0, 0.0, 0.0, 0.0, 0.0, 0.0, 0.0, 0.0, 0.0, 0.0, 0.0, 0.0, 0.0, 0.0, 0.0, 0.0, 0.0, 0.0, 0.0, 0.0, 0.0, 0.0, 0.0, 0.0, 0.0, 0.0, 0.0, 0.0, 0.0, 0.0, 0.0, 0.0, 0.0, 0.0, 0.0, 0.0, 0.0, 0.0, 0.0, 0.0, 0.0, 0.0, 0.0, 0.0, 0.0, 0.0, 0.0, 0.0, 0.0, 0.0, 0.0, 0.0, 0.0, 0.0, 0.0, 0.0, 0.0, 0.0, 0.0, 0.0, 0.0, 0.0, 0.0, 0.0, 0.0, 0.0, 0.0, 0.0, 0.0, 0.0, 0.0, 0.0, 0.0, 0.0, 0.0, 0.0, 0.0, 0.0, 0.0, 0.0, 0.0, 0.0, 0.0, 0.0, 0.0, 0.0, 0.0, 0.0, 0.0, 0.0, 0.0, 0.0, 0.0, 0.0, 0.0, 0.0, 0.0, 0.0, 0.0, 0.0, 0.0, 0.0, 0.0, 0.0, 0.0, 0.0, 0.0, 0.0, 0.0, 0.0, 0.0, 0.0, 0.0, 0.0, 0.0, 0.0, 0.0, 0.0, 0.0, 0.0, 0.0, 0.0, 0.0, 0.0, 0.0, 0.0, 0.0, 0.0, 0.0, 0.0, 0.0, 0.0, 0.0, 0.0, 0.0, 0.0, 0.0, 0.0, 0.0, 0.0, 0.0, 0.0, 0.0, 0.0, 0.0, 0.0, 0.0, 0.0, 0.0, 0.0, 0.0, 0.0, 0.0, 0.0, 0.0, 0.0, 0.0, 0.0, 0.0, 0.0, 0.0, 0.0, 0.0, 0.0, 0.0, 0.0, 0.0, 0.0, 0.0, 0.0, 0.0, 0.0, 0.0, 0.0, 0.0, 0.0, 0.0, 0.0, 0.0, 0.0, 0.0, 0.0, 0.0, 0.0, 0.0, 0.0, 0.0, 0.0, 0.0, 0.0, 0.0, 0.0, 0.0, 0.0, 0.0, 0.0, 0.0, 0.0, 0.0, 0.0, 0.0, 0.0, 0.0, 0.0, 0.0, 0.0, 0.0, 0.0, 0.0, 0.0, 0.0, 0.0, 0.0, 0.0, 0.0, 0.0, 0.0, 0.0, 0.0, 0.0, 0.0, 0.0, 0.0, 0.0, 0.0, 0.0, 0.0, 0.0, 0.0, 0.0, 0.0, 0.0, 0.0, 0.0, 0.0, 0.0, 0.0, 0.0, 0.0, 0.0, 0.0, 0.0, 0.0, 0.0, 0.0, 0.0, 0.0, 0.0, 0.0, 0.0, 0.0, 0.0, 0.0, 0.0, 0.0, 0.0, 0.0, 0.0, 0.0, 0.0, 0.0, 0.0, 0.0, 0.0, 0.0, 0.0, 0.0, 0.0, 0.0, 0.0, 0.0, 0.0, 0.0, 0.0, 0.0, 0.0, 0.0, 0.0, 0.0, 0.0, 0.0, 0.0, 0.0, 0.0, 0.0, 0.0, 0.0, 0.0, 0.0, 0.0, 0.0, 0.0, 0.0, 0.0, 0.0, 0.0, 0.0, 0.0, 0.0, 0.0, 0.0, 0.0, 0.0, 0.0, 0.0, 0.0, 0.0, 0.0, 0.0, 0.0, 0.0, 0.0, 0.0, 0.0, 0.0, 0.0, 0.0, 0.0, 0.0, 0.0, 0.0, 0.0, 0.0, 0.0, 0.0, 0.0, 0.0, 0.0, 0.0, 0.0, 0.0, 0.0, 0.0, 0.0, 0.0, 0.0, 0.0, 0.0, 0.0, 0.0, 0.0, 0.0, 0.0, 0.0, 0.0, 0.0, 0.0, 0.0, 0.0, 0.0, 0.0, 0.0, 0.0, 0.0, 0.0, 0.0, 0.0, 0.0, 0.0, 0.0, 0.0, 0.0, 0.0, 0.0, 0.0, 0.0, 0.0, 0.0, 0.0, 0.0, 0.0, 0.0, 0.0, 0.0, 0.0, 0.0, 0.0, 0.0, 0.0, 0.0, 0.0, 0.0, 0.0, 0.0, 0.0, 0.0, 0.0, 0.0, 0.0, 0.0, 0.0, 0.0, 0.0, 0.0, 0.0, 0.0, 0.0, 0.0, 0.0, 0.0, 0.0, 0.0, 0.9999, 0.5788, 0.09309, 0.5172, 7.607e-05, 7.607e-05, 0.7659, 7.621e-05, 0.0, 0.0, 0.0, 0.0, 0.0, 0.0, 0.0, 0.0, 0.0, 0.0, 0.0, 0.0, 0.0, 0.0, 0.0, 0.0, 0.0, 0.0, 0.0, 0.0, 0.0, 0.0, 0.0, 0.0, 0.0, 0.0, 0.0, 0.0, 0.0, 0.0, 0.0, 0.0, 0.0, 0.0, 0.0, 0.0, 0.0, 0.0, 0.0, 0.0, 0.0, 0.0, 0.0, 0.0, 0.0, 0.0, 0.0, 0.0, 0.0, 0.0, 0.0, 0.0, 0.0, 0.0, 0.0, 0.0, 0.0, 0.0, 0.0, 0.0, 0.0, 0.0, 0.0, 0.0, 0.0, 0.0, 0.0, 0.0, 0.0, 0.0, 0.0, 0.0, 0.0, 0.0, 0.0, 0.0, 0.0, 0.0, 0.0, 0.0, 0.0, 0.0, 0.0, 0.0, 0.0, 0.0, 0.0, 0.0, 0.0, 0.0, 0.0, 0.0, 0.0, 0.0, 0.0, 0.0, 0.0, 0.0, 0.0, 0.0, 0.0, 0.0, 0.0, 0.0, 0.0, 0.0, 0.0, 0.0, 0.0, 0.0, 0.0, 0.0, 0.0, 0.0, 0.0, 0.0, 0.0, 0.0, 0.0, 0.0, 0.0, 0.0, 0.0, 0.0, 0.0, 0.0, 0.0, 0.0, 0.0, 0.0, 0.0, 0.0, 0.0, 0.0, 0.0, 0.0, 0.0, 0.0, 0.0, 0.0, 0.0, 0.0, 0.0, 0.0, 0.0, 0.0, 0.0, 0.0, 0.0, 0.0, 0.0, 0.0, 0.0, 0.0, 0.0, 0.0, 0.0, 0.0, 0.0, 0.0, 0.0, 0.0, 0.0, 0.0, 0.0, 0.0, 0.0, 0.0, 0.0, 0.0, 0.0, 0.0, 0.0, 0.0, 0.0, 0.0, 0.0, 0.0, 0.0, 0.0, 0.0, 0.0, 0.0, 0.0, 0.0, 0.0, 0.0, 0.0, 0.0, 0.0, 0.0, 0.0, 0.0, 0.0, 0.0, 0.0, 0.0, 0.0, 0.0, 0.0, 0.0, 0.0, 0.0, 0.0, 0.0, 0.0, 0.0, 0.0, 0.0, 0.0, 0.0, 0.0, 0.0, 0.0, 0.0, 0.0, 0.0, 0.0, 0.0, 0.0, 0.0, 0.0, 0.0, 0.0, 0.0, 0.0, 0.0, 0.0, 0.0, 0.0, 0.0, 0.0, 0.0, 0.0, 0.0, 0.0, 0.0, 0.0, 0.0, 0.0, 0.0, 0.0, 0.0, 0.0, 0.0, 0.0, 0.0, 0.0, 0.0, 0.0, 0.0, 0.0, 0.0, 0.0, 0.0, 0.0, 0.0, 0.0, 0.0, 0.0, 0.0, 0.0, 0.0, 0.0, 0.0, 0.0, 0.0, 0.0, 0.0, 0.0, 0.0, 0.0, 0.0, 0.0, 0.0, 0.0, 0.0, 0.0, 0.0, 0.0, 0.0, 0.0, 0.0, 0.0, 0.0, 0.0, 0.0, 0.0, 0.0, 0.0, 0.0, 0.0, 0.0, 0.0, 0.0, 0.0, 0.0, 0.0, 0.0, 0.0, 0.0, 0.0, 0.0, 0.0, 0.0, 0.0, 0.0, 0.0, 0.0, 0.0, 0.0, 0.0, 0.0, 0.0, 0.0, 0.0, 0.0, 0.0, 0.0, 0.0, 0.0, 0.0, 0.0, 0.0, 0.0, 0.0, 0.0, 0.0, 0.0, 0.0, 0.0, 0.0, 0.0, 0.0, 0.0, 0.0, 0.0, 0.0, 0.0, 0.0, 0.0, 0.0, 0.0, 0.0, 0.0, 0.0, 0.0, 0.0, 0.0, 0.0, 0.0, 0.0, 0.0, 0.0, 0.0, 0.0, 0.0, 0.0, 0.0, 0.0, 0.0, 0.0, 0.0, 0.0, 0.0, 0.0, 0.0, 0.0, 0.0, 0.0, 0.0, 0.0, 0.0, 0.0, 0.0, 0.0, 0.0, 0.0, 0.0, 0.0, 0.0, 0.0, 0.0, 0.0, 0.0, 0.0, 0.0, 0.0, 0.0, 0.0, 0.0, 0.0, 0.0, 0.0, 0.0, 0.0, 0.0, 0.0, 0.0, 0.0, 0.0, 0.0, 0.0, 0.0, 0.0, 0.0, 0.0, 0.0, 0.0, 0.0, 0.0, 0.0, 0.0, 0.0, 0.0, 0.0, 0.0, 0.0, 0.0, 0.0, 0.0, 0.0, 0.0, 0.0, 0.0, 0.0, 0.0, 0.0, 0.0, 0.0, 0.0, 0.0, 0.0, 0.0, 0.0, 0.0, 0.0, 0.0, 0.0, 0.0, 0.0, 0.0, 0.0, 0.0, 0.0, 0.0, 0.0, 0.0, 0.0, 0.0, 0.0, 0.0, 0.0, 0.0, 0.0, 0.0, 0.0, 0.0, 0.0, 0.0, 0.0, 0.0, 0.0, 0.0, 0.0, 0.0, 0.0, 0.0, 0.0, 0.0, 0.0, 0.0, 0.0, 0.0, 0.0, 0.0, 0.0, 0.0, 0.0, 0.0, 0.0, 0.0, 0.0, 0.0, 0.0, 0.0, 0.0, 0.0, 0.0, 0.0, 0.0, 0.0, 0.0, 0.0, 0.0, 0.0, 0.0, 0.0, 0.0, 0.0, 0.0, 0.0, 0.0, 0.0, 0.0, 0.0, 0.0, 0.0, 0.0, 0.0, 0.0, 0.0, 0.0, 0.0, 0.0, 0.0, 0.0, 0.0, 0.0, 0.0, 0.0, 0.0, 0.0, 0.0, 0.0, 0.0, 0.0, 0.0, 0.0, 0.0, 0.0, 0.0, 0.0, 0.0, 0.0, 0.0, 0.0, 0.0, 0.0, 0.0, 0.0, 0.0, 0.0, 0.0, 0.0, 0.0, 0.0, 0.0, 0.0, 0.0, 0.0, 0.0, 0.0, 0.0, 0.0, 0.0, 0.0, 0.0, 0.0, 0.0, 0.0, 0.0, 0.0, 0.0, 0.0, 0.0, 0.0, 0.0, 0.0, 0.0, 0.0, 0.0, 0.0, 0.0, 0.0, 0.0, 0.0, 0.0, 0.0, 0.0, 0.0, 0.0, 0.0, 0.0, 0.0, 0.0, 0.0, 0.0, 0.0, 0.0, 0.0, 0.0, 0.0, 0.0, 0.0, 0.0, 0.0, 0.0, 0.0, 0.0, 0.0, 0.0, 0.0, 0.0, 0.0, 0.0, 0.0, 0.0, 0.0, 0.0, 0.0, 0.0, 0.0, 0.0, 0.0, 0.0, 0.0, 0.0, 0.0, 0.0, 0.0, 0.0, 0.0, 0.0, 0.0, 0.0, 0.0, 0.0, 0.0, 0.0, 0.0, 0.0, 0.0, 0.0, 0.0, 0.0, 0.0, 0.0, 0.0, 0.0, 0.0, 0.0, 0.0, 0.0, 0.0, 0.0, 0.0, 0.0, 0.0, 0.0, 0.0, 0.0, 0.0, 0.0, 0.0, 0.0, 0.0, 0.0, 0.0, 0.0, 0.0, 0.0, 0.0, 0.0, 0.0, 0.0, 0.0, 0.0, 0.0, 0.0, 0.0, 0.0, 0.0, 0.0, 0.0, 0.0, 0.0, 0.0, 0.0, 0.0, 0.0, 0.0, 0.0, 0.0, 0.0, 0.0, 0.0, 0.0, 0.0, 0.0, 0.0, 0.0, 0.0, 0.0, 0.0, 0.0, 0.0, 0.0, 0.0, 0.0, 0.0, 0.0, 0.0, 0.0, 0.0, 0.0, 0.0, 0.0, 0.0, 0.0, 0.0, 0.0, 0.0, 0.0, 0.0, 0.0, 0.0, 0.0, 0.0, 0.0, 0.0, 0.0, 0.0, 0.0, 0.0, 0.0, 0.0, 0.0, 0.0, 0.0, 0.0, 0.0, 0.0, 0.0, 0.0, 0.0, 0.0, 0.0, 0.0, 0.0, 0.0, 0.0, 0.0, 0.0, 0.0, 0.0, 0.0, 0.0, 0.0, 0.0, 0.0, 0.0, 0.0, 0.0, 0.0, 0.0, 0.0, 0.0, 0.0, 0.0, 0.0, 0.0, 0.0, 0.0, 0.0, 0.0, 0.0, 0.0, 0.0, 0.0, 0.0, 0.0, 0.0, 0.0, 0.0, 0.0, 0.0, 0.0, 0.0, 0.0, 0.0, 0.0, 0.0, 0.0, 0.0, 0.0, 0.0, 0.0, 0.0, 0.0, 0.0, 0.0, 0.0, 0.0, 0.0, 0.0, 0.0, 0.0, 0.0, 0.0, 0.0, 0.0, 0.0, 0.0, 0.0, 0.0, 0.0, 0.0, 0.0, 0.0, 0.0, 0.0, 0.0, 0.0, 0.0, 0.0, 0.0, 0.0, 0.0, 0.0, 0.0, 0.0, 0.0, 0.0, 0.0, 0.0, 0.0, 0.0, 0.0, 0.0, 0.0, 0.0, 0.0, 0.0, 0.0, 0.0, 0.0, 0.0, 0.0, 0.0, 0.0, 0.0, 0.0, 0.0, 0.0, 0.0, 0.0, 0.0, 0.0, 0.0, 0.0, 0.0, 0.0, 0.0, 0.0, 0.0, 0.0, 0.0, 0.0, 0.0, 0.0, 0.0, 0.0, 0.0, 0.0, 0.0, 0.0, 0.0, 0.0, 0.0, 0.0, 0.0, 0.0, 0.0, 0.0, 0.0, 0.0, 0.0, 0.0, 0.0, 0.0, 0.0, 0.0, 0.0, 0.0, 0.0, 0.0, 0.0, 0.0, 0.0, 0.0, 0.0, 0.0, 0.0, 0.0, 0.0, 0.0, 0.0, 0.0, 0.0, 0.0, 0.0, 0.0, 0.0, 0.0, 0.0, 0.0, 0.0, 0.0, 0.0, 0.0, 0.0, 0.0, 0.0, 0.0, 0.0, 0.0, 0.0, 0.0, 0.0, 0.0, 0.0, 0.0, 0.0, 0.0, 0.0, 0.0, 0.0, 0.0, 0.0, 0.0, 0.0, 0.0, 0.0, 0.0, 0.0, 0.0, 0.0, 0.0, 0.0, 0.0, 0.0, 0.0, 0.0, 0.0, 0.0, 0.0, 0.0, 0.0, 0.0, 0.0, 0.0, 0.0, 0.0, 0.0, 0.0, 0.0, 0.0, 0.0, 0.0, 0.0, 0.0, 0.0, 0.0, 0.0, 0.0, 0.0, 0.0, 0.0, 0.0, 0.0, 0.0, 0.0, 0.0, 0.0, 0.0, 0.0, 0.0, 0.0, 0.0, 0.0, 0.0, 0.0, 0.0, 0.0, 0.0, 0.0, 0.0, 0.0, 0.0, 0.0, 0.0, 0.0, 0.0, 0.0, 0.0, 0.0, 0.0, 0.0, 0.0, 0.0, 0.0, 0.0, 0.0, 0.0, 0.0, 0.0, 0.0, 0.0, 0.0, 0.0, 0.0, 0.0, 0.0, 0.0, 0.0, 0.0, 0.0, 0.0, 0.0, 0.0, 0.0, 0.0, 0.0, 0.0, 0.0, 0.0, 0.0, 0.0, 0.0, 0.0, 0.0, 0.0, 0.0, 0.0, 0.0, 0.0, 0.0, 0.0, 0.0, 0.0, 0.0, 0.0, 0.0, 0.0, 0.0, 0.0, 0.0, 0.0, 0.0, 0.0, 0.0, 0.0, 0.0, 0.0, 0.0, 0.0, 0.0, 0.0, 0.0, 0.0, 0.0, 0.0, 0.0, 0.0, 0.0, 0.0, 0.0, 0.0, 0.0, 0.0, 0.0, 0.0, 0.0, 0.0, 0.0, 0.0, 0.0, 0.0, 0.0, 0.0, 0.0, 0.0, 0.0, 0.0, 0.0, 0.0, 0.0, 0.0, 0.0, 0.0, 0.0, 0.0, 0.0, 0.0, 0.0, 0.0, 0.0, 0.0, 0.0, 0.0, 0.0, 0.0, 0.0, 0.0, 0.0, 0.0, 0.0, 0.0, 0.0, 0.0, 0.0, 0.0, 0.0, 0.0, 0.0, 0.0, 0.0, 0.0, 0.0, 0.0, 0.0, 0.0, 0.0, 0.0, 0.0, 0.0, 0.0, 0.0, 0.0, 0.0, 0.0, 0.0, 0.0, 0.0, 0.0, 0.0, 0.0, 0.0, 0.0, 0.0, 0.0, 0.0, 0.0, 0.0, 0.0, 0.0, 0.0, 0.0, 0.0, 0.0, 0.0, 0.0, 0.0, 0.0, 0.0, 0.0, 0.0, 0.0, 0.0, 0.0, 0.0, 0.0, 0.0, 0.0, 0.0, 0.0, 0.0, 0.0, 0.0, 0.0, 0.0, 0.0, 0.0, 0.0, 0.0, 0.0, 0.0, 0.0, 0.0, 0.0, 0.0, 0.0, 0.0, 0.0, 0.0, 0.0, 0.0, 0.0, 0.0, 0.0, 0.0, 0.0, 0.0, 0.0, 0.0, 0.0, 0.0, 0.0, 0.0, 0.0, 0.0, 0.0, 0.0, 0.0, 0.0, 0.0, 0.0, 0.0, 0.0, 0.0, 0.0, 0.0, 0.0, 0.0, 0.0, 0.0, 0.0, 0.0, 0.0, 0.0, 0.0, 0.0, 0.0, 0.0, 0.0, 0.0, 0.0, 0.0, 0.0, 0.0, 0.0, 0.0, 0.0, 0.0, 0.0, 0.0, 0.0, 0.0, 0.0, 0.0, 0.0, 0.0, 0.0, 0.0, 0.0, 0.0, 0.0, 0.0, 0.0, 0.0, 0.0, 0.0, 0.0, 0.0, 0.0, 0.0, 0.0, 0.0, 0.0, 0.0, 0.0, 0.0, 0.0, 0.0, 0.0, 0.0, 0.0, 0.0, 0.0, 0.0, 0.0, 0.0, 0.0, 0.0, 0.0, 0.0, 0.0, 0.0, 0.0, 0.0, 0.0, 0.0, 0.0, 0.0, 0.0, 0.0, 0.0, 0.0, 0.0, 0.0, 0.0, 0.0, 0.0, 0.0, 0.0, 0.0, 0.0, 0.0, 0.0, 0.0, 0.0, 0.0, 0.0, 0.0, 0.0, 0.0, 0.0, 0.0, 0.0, 0.0, 0.0, 0.0, 0.0, 0.0, 0.0, 0.0, 0.0, 0.0, 0.0, 0.0, 0.0, 0.0, 0.0, 0.0, 0.0, 0.0, 0.0, 0.0, 0.0, 0.0, 0.0, 0.0, 0.0, 0.0, 0.0, 0.0, 0.0, 0.0, 0.0, 0.0, 0.0, 0.0, 0.0, 0.0, 0.0, 0.0, 0.0, 0.0, 0.0, 0.0, 0.0, 0.0, 0.0, 0.0, 0.0, 0.0, 0.0, 0.0, 0.0, 0.0, 0.0, 0.0, 0.0, 0.0, 0.0, 0.0, 0.0, 0.0, 0.0, 0.0, 0.0, 0.0, 0.0, 0.0, 0.0, 0.0, 0.0, 0.0, 0.0, 0.0, 0.0, 0.0, 0.0, 0.0, 0.0, 0.0, 0.0, 0.0, 0.0, 0.0, 0.0, 0.0, 0.0, 0.0, 0.0, 0.0, 0.0, 0.0, 0.0, 0.0, 0.0, 0.0, 0.0, 0.0, 0.0, 0.0, 0.0, 0.0, 0.0, 0.0, 0.0, 0.0, 0.0, 0.0, 0.0, 0.0, 0.0, 0.0, 0.0, 0.0, 0.0, 0.0, 0.0, 0.0, 0.0, 0.0, 0.0, 0.0, 0.0, 0.0, 0.0, 0.0, 0.0, 0.0, 0.0, 0.0, 0.0, 0.0, 0.0, 0.0, 0.0, 0.0, 0.0, 0.0, 0.0, 0.0, 0.0, 0.0, 0.0, 0.0, 0.0, 0.0, 0.0, 0.0, 0.0, 0.0, 0.0, 0.0, 0.0, 0.0, 0.0, 0.0, 0.0, 0.0, 0.0, 0.0, 0.0, 0.0, 0.0, 0.0, 0.0, 0.0, 0.0, 0.0, 0.0, 0.0, 0.0, 0.0, 0.0, 0.0, 0.0, 0.0, 0.0, 0.0, 0.0, 0.0, 0.0, 0.0, 0.0, 0.0, 0.0, 0.0, 0.0, 0.0, 0.0, 0.0, 0.0, 0.0, 0.0, 0.0, 0.0, 0.0, 0.0, 0.0, 0.0, 0.0, 0.0, 0.0, 0.0, 0.0, 0.0, 0.0, 0.0, 0.0, 0.0, 0.0, 0.0, 0.0, 0.0, 0.0, 0.0, 0.0, 0.0, 0.0, 0.0, 0.0, 0.0, 0.0, 0.0, 0.0, 0.0, 0.0, 0.0, 0.0, 0.0, 0.0, 0.0, 0.0, 0.0, 0.0, 0.0, 0.0, 0.0, 0.0, 0.0, 0.0, 0.0, 0.0, 0.0, 0.0, 0.0, 0.0, 0.0, 0.0, 0.0, 0.0, 0.0, 0.0, 0.0, 0.0, 0.0, 0.0, 0.0, 0.0, 0.0, 0.0, 0.0, 0.0, 0.0, 0.0, 0.0, 0.0, 0.0, 0.0, 0.0, 0.0, 0.0, 0.0, 0.0, 0.0, 0.0, 0.0, 0.0, 0.0, 0.0, 0.0, 0.0, 0.0, 0.0, 0.0, 0.0, 0.0, 0.0, 0.0, 0.0, 0.0, 0.0, 0.0, 0.0, 0.0, 0.0, 0.0, 0.0, 0.0, 0.0, 0.0, 0.0, 0.0, 0.0, 0.0, 0.0, 0.0, 0.0, 0.0, 0.0, 0.0, 0.0, 0.0, 0.0, 0.0, 0.0, 0.0, 0.0, 0.0, 0.0, 0.0, 0.0, 0.0, 0.0, 0.0, 0.0, 0.0, 0.0, 0.0, 0.0, 0.0, 0.0, 0.0, 0.0, 0.0, 0.0, 0.0, 0.0, 0.0, 0.0, 0.0, 0.0, 0.0, 0.0, 0.0, 0.0, 0.0, 0.0, 0.0, 0.0, 0.0, 0.0, 0.0, 0.0, 0.0, 0.0, 0.0, 0.0, 0.0, 0.0, 0.0, 0.0, 0.0, 0.0, 0.0, 0.0, 0.0, 0.0, 0.0, 0.0, 0.0, 0.0, 0.0, 0.0, 0.0, 0.0, 0.0, 0.0, 0.0, 0.0, 0.0, 0.0, 0.0, 0.0, 0.0, 0.0, 0.0, 0.0, 0.0, 0.0, 0.0, 0.0, 0.0, 0.0, 0.0, 0.0, 0.0, 0.0, 0.0, 0.0, 0.0, 0.0, 0.0, 0.0, 0.0, 0.0, 0.0, 0.0, 0.0, 0.0, 0.0, 0.0, 0.0, 0.0, 0.0, 0.0, 0.0, 0.0, 0.0, 0.0, 0.0, 0.0, 0.0, 0.0, 0.0, 0.0, 0.0, 0.0, 0.0, 0.0, 0.0, 0.0, 0.0, 0.0, 0.0, 0.0, 0.0, 0.0, 0.0, 0.0, 0.0, 0.0, 0.0, 0.0, 0.0, 0.0, 0.0, 0.0, 0.0, 0.0, 0.0, 0.0, 0.0, 0.0, 0.0, 0.0, 0.0, 0.0, 0.0, 0.0, 0.0, 0.0, 0.0, 0.0, 0.0, 0.0, 0.0, 0.0, 0.0, 0.0, 0.0, 0.0, 0.0, 0.0, 0.0, 0.0, 0.0, 0.0, 0.0, 0.0, 0.0, 0.0, 0.0, 0.0, 0.0, 0.0, 0.0, 0.0, 0.9974, 0.9971, 9.569e-05, 0.9965, -0.0003581, 0.002556, 0.9974, 0.005018, 0.0, 0.0, 0.0, 0.0, 0.0, 0.0, 0.0, 0.0, 0.0, 0.0, 0.0, 0.0, 0.0, 0.0, 0.0, 0.0, 0.0, 0.0, 0.0, 0.0, 0.0, 0.0, 0.0, 0.0, 0.0, 0.0, 0.0, 0.0, 0.0, 0.0, 0.0, 0.0, 0.0, 0.0, 0.0, 0.0, 0.0, 0.0, 0.0, 0.0, 0.0, 0.0, 0.0, 0.0, 0.0, 0.0, 0.0, 0.0, 0.0, 0.0, 0.0, 0.0, 0.0, 0.0, 0.0, 0.0, 0.0, 0.0, 0.0, 0.0, 0.0, 0.0, 0.0, 0.0, 0.0, 0.0, 0.0, 0.0, 0.0, 0.0, 0.0, 0.0, 0.0, 0.0, 0.0, 0.0, 0.0, 0.0, 0.0, 0.0, 0.0, 0.0, 0.0, 0.0, 0.0, 0.0, 0.0, 0.0, 0.0, 0.0, 0.0, 0.0, 0.0, 0.0, 0.0, 0.0, 0.0, 0.0, 0.0, 0.0, 0.0, 0.0, 0.0, 0.0, 0.0, 0.0, 0.0, 0.0, 0.0, 0.0, 0.0, 0.0, 0.0, 0.0, 0.0, 0.0, 0.0, 0.0, 0.0, 0.0, 0.0, 0.0, 0.0, 0.0, 0.0, 0.0, 0.0, 0.0, 0.0, 0.0, 0.0, 0.0, 0.0, 0.0, 0.0, 0.0, 0.0, 0.0, 0.0, 0.0, 0.0, 0.0, 0.0, 0.0, 0.0, 0.0, 0.0, 0.0, 0.0, 0.0])
me_cube_001.materials.append(mat_shrine_square)
me_cube_001.materials.append(mat_shrine_water)
me_cube_001.materials.append(mat_shrine_reflection)
me_cube_001.materials.append(mat_shrine_bottom)
me_cube_001.materials.append(mat_shrine_mural)
me_cube_001.use_remesh_preserve_volume = False
me_cube_001.use_remesh_preserve_attributes = False
me_cube_001.use_mirror_vertex_groups = False
me_cube_001.update()
me_cube_001.normals_split_custom_set([tuple(v) for v in zip(*[iter([0.09767, -0.2172, -0.9712, 0.09767, -0.2172, -0.9712, 0.09767, -0.2172, -0.9712, 0.6375, 0.08765, -0.7654, 0.6375, 0.08765, -0.7654, 0.6375, 0.08765, -0.7654, 0.3201, -0.5655, -0.7601, 0.3201, -0.5655, -0.7601, 0.3201, -0.5655, -0.7601, 0.08342, 0.2131, -0.9735, 0.08342, 0.2131, -0.9735, 0.08342, 0.2131, -0.9735, -0.1984, -0.4262, -0.8826, -0.1984, -0.4262, -0.8826, -0.1984, -0.4262, -0.8826, 0.6314, -0.5086, -0.5854, 0.6314, -0.5086, -0.5854, 0.6314, -0.5086, -0.5854, -0.04586, 0.06911, -0.9966, -0.04586, 0.06911, -0.9966, -0.04586, 0.06911, -0.9966, 0.6443, -0.5088, -0.5709, 0.6443, -0.5088, -0.5709, 0.6443, -0.5088, -0.5709, -0.4575, 0.445, -0.7699, -0.4575, 0.445, -0.7699, -0.4575, 0.445, -0.7699, 0.1153, -0.3636, -0.9244, 0.1153, -0.3636, -0.9244, 0.1153, -0.3636, -0.9244, -0.3829, 0.5615, -0.7336, -0.3829, 0.5615, -0.7336, -0.3829, 0.5615, -0.7336, 0.3359, -0.4452, -0.8301, 0.3359, -0.4452, -0.8301, 0.3359, -0.4452, -0.8301, -0.2534, 0.1504, -0.9556, -0.2534, 0.1504, -0.9556, -0.2534, 0.1504, -0.9556, 0.09993, -0.02835, -0.9946, 0.09993, -0.02835, -0.9946, 0.09993, -0.02835, -0.9946, -0.03374, 0.5588, -0.8286, -0.03374, 0.5588, -0.8286, -0.03374, 0.5588, -0.8286, 0.327, -0.6221, -0.7114, 0.327, -0.6221, -0.7114, 0.327, -0.6221, -0.7114, -0.2004, 0.6222, -0.7568, -0.2004, 0.6222, -0.7568, -0.2004, 0.6222, -0.7568, 0.1217, 0.3361, -0.9339, 0.1217, 0.3361, -0.9339, 0.1217, 0.3361, -0.9339, -0.1116, -0.1864, -0.9761, -0.1116, -0.1864, -0.9761, -0.1116, -0.1864, -0.9761, 0.2839, -0.1902, -0.9398, 0.2839, -0.1902, -0.9398, 0.2839, -0.1902, -0.9398, -0.365, -0.07001, -0.9284, -0.365, -0.07001, -0.9284, -0.365, -0.07001, -0.9284, -0.07198, 0.01689, -0.9973, -0.07198, 0.01689, -0.9973, -0.07198, 0.01689, -0.9973, -0.1052, -0.1452, -0.9838, -0.1052, -0.1452, -0.9838, -0.1052, -0.1452, -0.9838, 0.1916, 0.3019, -0.9339, 0.1916, 0.3019, -0.9339, 0.1916, 0.3019, -0.9339, -0.2989, 0.09228, -0.9498, -0.2989, 0.09228, -0.9498, -0.2989, 0.09228, -0.9498, -0.0385, -0.6279, -0.7773, -0.0385, -0.6279, -0.7773, -0.0385, -0.6279, -0.7773, -0.3933, 0.2347, -0.889, -0.3933, 0.2347, -0.889, -0.3933, 0.2347, -0.889, 0.185, 0.1233, -0.975, 0.185, 0.1233, -0.975, 0.185, 0.1233, -0.975, -0.5313, 0.811, -0.2448, -0.5313, 0.811, -0.2448, -0.5313, 0.811, -0.2448, 0.4871, -0.4562, -0.7447, 0.4871, -0.4562, -0.7447, 0.4871, -0.4562, -0.7447, -0.09501, 0.7307, -0.6761, -0.09501, 0.7307, -0.6761, -0.09501, 0.7307, -0.6761, 0.6191, -0.2923, -0.7288, 0.6191, -0.2923, -0.7288, 0.6191, -0.2923, -0.7288, -0.2844, -0.3564, -0.89, -0.2844, -0.3564, -0.89, -0.2844, -0.3564, -0.89, 0.1063, 0.1752, -0.9788, 0.1063, 0.1752, -0.9788, 0.1063, 0.1752, -0.9788, -0.2909, 0.2867, -0.9128, -0.2909, 0.2867, -0.9128, -0.2909, 0.2867, -0.9128, 0.2918, -0.6076, -0.7387, 0.2918, -0.6076, -0.7387, 0.2918, -0.6076, -0.7387, -0.2279, -0.7804, -0.5822, -0.2279, -0.7804, -0.5822, -0.2279, -0.7804, -0.5822, -0.3714, 0.3611, -0.8553, -0.3714, 0.3611, -0.8553, -0.3714, 0.3611, -0.8553, -0.08818, -0.4046, -0.9102, -0.08818, -0.4046, -0.9102, -0.08818, -0.4046, -0.9102, 0.2341, -0.02136, -0.972, 0.2341, -0.02136, -0.972, 0.2341, -0.02136, -0.972, 0.06301, -0.3061, -0.9499, 0.06301, -0.3061, -0.9499, 0.06301, -0.3061, -0.9499, -0.002386, 0.3783, -0.9257, -0.002386, 0.3783, -0.9257, -0.002386, 0.3783, -0.9257, -0.1675, 0.08043, -0.9826, -0.1675, 0.08043, -0.9826, -0.1675, 0.08043, -0.9826, 0.486, -0.0234, -0.8736, 0.486, -0.0234, -0.8736, 0.486, -0.0234, -0.8736, -0.005079, 0.5893, -0.8079, -0.005079, 0.5893, -0.8079, -0.005079, 0.5893, -0.8079, -0.02725, -0.0855, -0.996, -0.02725, -0.0855, -0.996, -0.02725, -0.0855, -0.996, -0.2031, 0.4231, -0.883, -0.2031, 0.4231, -0.883, -0.2031, 0.4231, -0.883, 0.2366, 0.06523, -0.9694, 0.2366, 0.06523, -0.9694, 0.2366, 0.06523, -0.9694, 0.2146, 0.6625, -0.7177, 0.2146, 0.6625, -0.7177, 0.2146, 0.6625, -0.7177, -0.06068, 0.233, -0.9706, -0.06068, 0.233, -0.9706, -0.06068, 0.233, -0.9706, -0.07961, 0.08438, -0.9932, -0.07961, 0.08438, -0.9932, -0.07961, 0.08438, -0.9932, 0.3254, -0.5808, -0.7462, 0.3254, -0.5808, -0.7462, 0.3254, -0.5808, -0.7462, -0.1274, -0.07481, -0.989, -0.1274, -0.07481, -0.989, -0.1274, -0.07481, -0.989, 0.004502, -0.2808, -0.9597, 0.004502, -0.2808, -0.9597, 0.004502, -0.2808, -0.9597, -0.204, -0.3632, -0.9091, -0.204, -0.3632, -0.9091, -0.204, -0.3632, -0.9091, -0.3961, -0.2544, -0.8823, -0.3961, -0.2544, -0.8823, -0.3961, -0.2544, -0.8823, 0.06994, -0.6382, -0.7667, 0.06994, -0.6382, -0.7667, 0.06994, -0.6382, -0.7667, 0.09858, -0.5607, -0.8222, 0.09858, -0.5607, -0.8222, 0.09858, -0.5607, -0.8222, -0.2966, 0.6709, -0.6797, -0.2966, 0.6709, -0.6797, -0.2966, 0.6709, -0.6797, 0.4312, -0.2363, -0.8708, 0.4312, -0.2363, -0.8708, 0.4312, -0.2363, -0.8708, -0.2385, 0.769, -0.5931, -0.2385, 0.769, -0.5931, -0.2385, 0.769, -0.5931, 0.6066, -0.01507, -0.7948, 0.6066, -0.01507, -0.7948, 0.6066, -0.01507, -0.7948, 0.01036, 0.4153, -0.9096, 0.01036, 0.4153, -0.9096, 0.01036, 0.4153, -0.9096, 0.2686, -0.5445, -0.7946, 0.2686, -0.5445, -0.7946, 0.2686, -0.5445, -0.7946, 0.00617, 0.4471, -0.8945, 0.00617, 0.4471, -0.8945, 0.00617, 0.4471, -0.8945, 0.1918, 0.07549, -0.9785, 0.1918, 0.07549, -0.9785, 0.1918, 0.07549, -0.9785, -0.04033, -0.5422, -0.8393, -0.04033, -0.5422, -0.8393, -0.04033, -0.5422, -0.8393, 0.01186, 0.1653, -0.9862, 0.01186, 0.1653, -0.9862, 0.01186, 0.1653, -0.9862, -0.3953, -0.744, -0.5387, -0.3953, -0.744, -0.5387, -0.3953, -0.744, -0.5387, -0.1007, -0.05887, -0.9932, -0.1007, -0.05887, -0.9932, -0.1007, -0.05887, -0.9932, -0.2149, -0.2568, -0.9423, -0.2149, -0.2568, -0.9423, -0.2149, -0.2568, -0.9423, 0.02493, 0.22, -0.9752, 0.02493, 0.22, -0.9752, 0.02493, 0.22, -0.9752, -0.114, -0.8474, -0.5186, -0.114, -0.8474, -0.5186, -0.114, -0.8474, -0.5186, 0.0844, 0.132, -0.9877, 0.0844, 0.132, -0.9877, 0.0844, 0.132, -0.9877, 0.3118, -0.2188, -0.9246, 0.3118, -0.2188, -0.9246, 0.3118, -0.2188, -0.9246, -0.1264, 0.4766, -0.87, -0.1264, 0.4766, -0.87, -0.1264, 0.4766, -0.87, 0.25, -0.1634, -0.9544, 0.25, -0.1634, -0.9544, 0.25, -0.1634, -0.9544, -0.1715, 0.2339, -0.957, -0.1715, 0.2339, -0.957, -0.1715, 0.2339, -0.957, 0.006185, -0.05228, -0.9986, 0.006185, -0.05228, -0.9986, 0.006185, -0.05228, -0.9986, -0.04554, -0.1654, -0.9852, -0.04554, -0.1654, -0.9852, -0.04554, -0.1654, -0.9852, 0.07652, 0.8522, -0.5176, 0.07652, 0.8522, -0.5176, 0.07652, 0.8522, -0.5176, -0.02952, 0.8837, -0.4672, -0.02952, 0.8837, -0.4672, -0.02952, 0.8837, -0.4672, 0.4808, 0.3668, -0.7964, 0.4808, 0.3668, -0.7964, 0.4808, 0.3668, -0.7964, 0.3108, -0.6635, -0.6806, 0.3108, -0.6635, -0.6806, 0.3108, -0.6635, -0.6806, 0.222, -0.671, -0.7075, 0.222, -0.671, -0.7075, 0.222, -0.671, -0.7075, -0.2598, -0.1994, -0.9449, -0.2598, -0.1994, -0.9449, -0.2598, -0.1994, -0.9449, 0.3435, 0.6205, -0.705, 0.3435, 0.6205, -0.705, 0.3435, 0.6205, -0.705, 0.3606, -0.8216, -0.4415, 0.3606, -0.8216, -0.4415, 0.3606, -0.8216, -0.4415, 0.1296, 0.4436, -0.8868, 0.1296, 0.4436, -0.8868, 0.1296, 0.4436, -0.8868, 0.02915, -0.9062, -0.4219, 0.02915, -0.9062, -0.4219, 0.02915, -0.9062, -0.4219, 0.06235, -0.105, -0.9925, 0.06235, -0.105, -0.9925, 0.06235, -0.105, -0.9925, -0.1181, -0.2191, -0.9685, -0.1181, -0.2191, -0.9685, -0.1181, -0.2191, -0.9685, 0.2442, 0.5895, -0.77, 0.2442, 0.5895, -0.77, 0.2442, 0.5895, -0.77, -0.2536, 0.1523, -0.9553, -0.2536, 0.1523, -0.9553, -0.2536, 0.1523, -0.9553, 0.2414, 0.03436, -0.9698, 0.2414, 0.03436, -0.9698, 0.2414, 0.03436, -0.9698, 0.2875, 0.01529, -0.9576, 0.2875, 0.01529, -0.9576, 0.2875, 0.01529, -0.9576, -0.2332, 0.6173, -0.7514, -0.2332, 0.6173, -0.7514, -0.2332, 0.6173, -0.7514, 0.05359, -0.5147, -0.8557, 0.05359, -0.5147, -0.8557, 0.05359, -0.5147, -0.8557, 0.2403, -0.1504, -0.959, 0.2403, -0.1504, -0.959, 0.2403, -0.1504, -0.959, -0.351, 0.6135, -0.7074, -0.351, 0.6135, -0.7074, -0.351, 0.6135, -0.7074, 0.3471, -0.4329, -0.832, 0.3471, -0.4329, -0.832, 0.3471, -0.4329, -0.832, -0.3632, -0.08048, -0.9282, -0.3632, -0.08048, -0.9282, -0.3632, -0.08048, -0.9282, -0.1023, -0.2941, -0.9503, -0.1023, -0.2941, -0.9503, -0.1023, -0.2941, -0.9503, -0.1531, 0.1227, -0.9806, -0.1531, 0.1227, -0.9806, -0.1531, 0.1227, -0.9806, 0.4307, -0.521, -0.7369, 0.4307, -0.521, -0.7369, 0.4307, -0.521, -0.7369, -0.2555, 0.5584, -0.7892, -0.2555, 0.5584, -0.7892, -0.2555, 0.5584, -0.7892, -0.2101, -0.05951, -0.9759, -0.2101, -0.05951, -0.9759, -0.2101, -0.05951, -0.9759, -0.2351, -0.5297, -0.8149, -0.2351, -0.5297, -0.8149, -0.2351, -0.5297, -0.8149, 0.2844, -0.1882, -0.9401, 0.2844, -0.1882, -0.9401, 0.2844, -0.1882, -0.9401, -0.19, 0.2434, -0.9511, -0.19, 0.2434, -0.9511, -0.19, 0.2434, -0.9511, 0.3565, 0.6138, -0.7044, 0.3565, 0.6138, -0.7044, 0.3565, 0.6138, -0.7044, -0.05941, -0.09309, -0.9939, -0.05941, -0.09309, -0.9939, -0.05941, -0.09309, -0.9939, 0.2994, 0.7209, -0.625, 0.2994, 0.7209, -0.625, 0.2994, 0.7209, -0.625, -0.3547, -0.0925, -0.9304, -0.3547, -0.0925, -0.9304, -0.3547, -0.0925, -0.9304, 0.1852, -0.4691, -0.8635, 0.1852, -0.4691, -0.8635, 0.1852, -0.4691, -0.8635, -0.2785, 0.4087, -0.8691, -0.2785, 0.4087, -0.8691, -0.2785, 0.4087, -0.8691, 0.1817, 0.1119, -0.977, 0.1817, 0.1119, -0.977, 0.1817, 0.1119, -0.977, -0.6508, 0.7107, -0.2672, -0.6508, 0.7107, -0.2672, -0.6508, 0.7107, -0.2672, 0.1043, -0.827, -0.5524, 0.1043, -0.827, -0.5524, 0.1043, -0.827, -0.5524, -0.298, 0.3124, -0.902, -0.298, 0.3124, -0.902, -0.298, 0.3124, -0.902, 0.2988, -0.6106, -0.7334, 0.2988, -0.6106, -0.7334, 0.2988, -0.6106, -0.7334, -0.09847, 0.154, -0.9832, -0.09847, 0.154, -0.9832, -0.09847, 0.154, -0.9832, 0.06705, 0.08851, -0.9938, 0.06705, 0.08851, -0.9938, 0.06705, 0.08851, -0.9938, -0.1961, 0.4007, -0.895, -0.1961, 0.4007, -0.895, -0.1961, 0.4007, -0.895, 0.5269, -0.2302, -0.8182, 0.5269, -0.2302, -0.8182, 0.5269, -0.2302, -0.8182, 0.1859, 0.108, -0.9766, 0.1859, 0.108, -0.9766, 0.1859, 0.108, -0.9766, -0.103, 0.6375, -0.7635, -0.103, 0.6375, -0.7635, -0.103, 0.6375, -0.7635, -0.04279, -0.08116, -0.9958, -0.04279, -0.08116, -0.9958, -0.04279, -0.08116, -0.9958, 0.2466, -0.004334, -0.9691, 0.2466, -0.004334, -0.9691, 0.2466, -0.004334, -0.9691, 0.2738, 0.02994, -0.9613, 0.2738, 0.02994, -0.9613, 0.2738, 0.02994, -0.9613, -0.06706, 0.2716, -0.9601, -0.06706, 0.2716, -0.9601, -0.06706, 0.2716, -0.9601, -0.06432, 0.2364, -0.9695, -0.06432, 0.2364, -0.9695, -0.06432, 0.2364, -0.9695, 0.3633, -0.3002, -0.882, 0.3633, -0.3002, -0.882, 0.3633, -0.3002, -0.882, -0.1486, 0.2507, -0.9566, -0.1486, 0.2507, -0.9566, -0.1486, 0.2507, -0.9566, -0.03647, -0.1007, -0.9942, -0.03647, -0.1007, -0.9942, -0.03647, -0.1007, -0.9942, -0.301, 0.1865, -0.9352, -0.301, 0.1865, -0.9352, -0.301, 0.1865, -0.9352, 0.184, -0.09073, -0.9787, 0.184, -0.09073, -0.9787, 0.184, -0.09073, -0.9787, -0.1619, 0.0548, -0.9853, -0.1619, 0.0548, -0.9853, -0.1619, 0.0548, -0.9853, -0.08861, 0.08131, -0.9927, -0.08861, 0.08131, -0.9927, -0.08861, 0.08131, -0.9927, -0.2852, -0.2839, -0.9154, -0.2852, -0.2839, -0.9154, -0.2852, -0.2839, -0.9154, 0.4187, -0.4425, -0.793, 0.4187, -0.4425, -0.793, 0.4187, -0.4425, -0.793, -0.1331, -0.08301, -0.9876, -0.1331, -0.08301, -0.9876, -0.1331, -0.08301, -0.9876, 0.3861, 0.4319, -0.8151, 0.3861, 0.4319, -0.8151, 0.3861, 0.4319, -0.8151, 0.05613, 0.214, -0.9752, 0.05613, 0.214, -0.9752, 0.05613, 0.214, -0.9752, 0.1631, 0.3721, -0.9138, 0.1631, 0.3721, -0.9138, 0.1631, 0.3721, -0.9138, 0.1327, -0.3836, -0.9139, 0.1327, -0.3836, -0.9139, 0.1327, -0.3836, -0.9139, 0.2542, -0.3455, -0.9033, 0.2542, -0.3455, -0.9033, 0.2542, -0.3455, -0.9033, -0.4935, 0.3079, -0.8134, -0.4935, 0.3079, -0.8134, -0.4935, 0.3079, -0.8134, 0.0919, -0.5772, -0.8114, 0.0919, -0.5772, -0.8114, 0.0919, -0.5772, -0.8114, -0.5938, 0.5002, -0.6302, -0.5938, 0.5002, -0.6302, -0.5938, 0.5002, -0.6302, 0.1304, -0.9144, -0.3832, 0.1304, -0.9144, -0.3832, 0.1304, -0.9144, -0.3832, -0.214, 0.05763, -0.9751, -0.214, 0.05763, -0.9751, -0.214, 0.05763, -0.9751, 0.1545, -0.7446, -0.6494, 0.1545, -0.7446, -0.6494, 0.1545, -0.7446, -0.6494, -0.09326, 0.3045, -0.9479, -0.09326, 0.3045, -0.9479, -0.09326, 0.3045, -0.9479, 0.1018, -0.05971, -0.993, 0.1018, -0.05971, -0.993, 0.1018, -0.05971, -0.993, 0.2096, 0.06425, -0.9757, 0.2096, 0.06425, -0.9757, 0.2096, 0.06425, -0.9757, -0.1096, -0.03243, -0.9934, -0.1096, -0.03243, -0.9934, -0.1096, -0.03243, -0.9934, 0.09754, 0.3366, -0.9366, 0.09754, 0.3366, -0.9366, 0.09754, 0.3366, -0.9366, -0.07273, -0.004766, -0.9973, -0.07273, -0.004766, -0.9973, -0.07273, -0.004766, -0.9973, -0.059, 0.1639, -0.9847, -0.059, 0.1639, -0.9847, -0.059, 0.1639, -0.9847, -0.09475, -0.002904, -0.9955, -0.09475, -0.002904, -0.9955, -0.09475, -0.002904, -0.9955, 0.4269, -0.3574, -0.8307, 0.4269, -0.3574, -0.8307, 0.4269, -0.3574, -0.8307, -0.03381, -0.6303, 0.7756, -0.03381, -0.6303, 0.7756, -0.03381, -0.6303, 0.7756, -0.03381, -0.6303, 0.7756, 0.01996, -0.07828, 0.9967, 0.01996, -0.07828, 0.9967, 0.01996, -0.07828, 0.9967, -0.009516, -0.06351, 0.9979, -0.009516, -0.06351, 0.9979, -0.009516, -0.06351, 0.9979, -0.006711, 0.6515, 0.7586, -0.006711, 0.6515, 0.7586, -0.006711, 0.6515, 0.7586, -0.006711, 0.6515, 0.7586, 0.01127, -0.1118, 0.9937, 0.01127, -0.1118, 0.9937, 0.01127, -0.1118, 0.9937, -0.7269, 0.5352, 0.4303, -0.7269, 0.5352, 0.4303, -0.7269, 0.5352, 0.4303, 0.7045, 0.4261, 0.5676, 0.7045, 0.4261, 0.5676, 0.7045, 0.4261, 0.5676, -0.8432, 0.2977, 0.4475, -0.8432, 0.2977, 0.4475, -0.8432, 0.2977, 0.4475, 0.4373, -0.4237, 0.7933, 0.4373, -0.4237, 0.7933, 0.4373, -0.4237, 0.7933, -0.01099, -0.7702, 0.6377, -0.01099, -0.7702, 0.6377, -0.01099, -0.7702, 0.6377, 0.0506, 0.9662, 0.2529, 0.0506, 0.9662, 0.2529, 0.0506, 0.9662, 0.2529, -0.8985, -0.2895, -0.33, -0.8985, -0.2895, -0.33, -0.8985, -0.2895, -0.33, 0.8252, -0.5601, -0.07326, 0.8252, -0.5601, -0.07326, 0.8252, -0.5601, -0.07326, 0.03593, -0.1388, 0.9897, 0.03593, -0.1388, 0.9897, 0.03593, -0.1388, 0.9897, -0.1098, -0.1715, 0.979, -0.1098, -0.1715, 0.979, -0.1098, -0.1715, 0.979, -0.3872, 0.3871, 0.8368, -0.3872, 0.3871, 0.8368, -0.3872, 0.3871, 0.8368, -0.07083, -0.8032, 0.5914, -0.07083, -0.8032, 0.5914, -0.07083, -0.8032, 0.5914, -0.07083, -0.8032, 0.5914, -0.0001275, -0.08293, 0.9966, -0.0001275, -0.08293, 0.9966, -0.0001275, -0.08293, 0.9966, -0.004756, -0.06832, 0.9977, -0.004756, -0.06832, 0.9977, -0.004756, -0.06832, 0.9977, -0.05948, -0.8565, 0.5126, -0.05948, -0.8565, 0.5126, -0.05948, -0.8565, 0.5126, 0.06704, 0.8828, 0.465, 0.06704, 0.8828, 0.465, 0.06704, 0.8828, 0.465, 0.4261, 0.08142, 0.901, 0.4261, 0.08142, 0.901, 0.4261, 0.08142, 0.901, -0.8386, -0.1631, -0.5197, -0.8386, -0.1631, -0.5197, -0.8386, -0.1631, -0.5197, 0.6446, 0.0609, 0.7621, 0.6446, 0.0609, 0.7621, 0.6446, 0.0609, 0.7621, 0.01184, -0.114, 0.9934, 0.01184, -0.114, 0.9934, 0.01184, -0.114, 0.9934, -0.02183, -0.09176, 0.9955, -0.02183, -0.09176, 0.9955, -0.02183, -0.09176, 0.9955, -0.02296, -0.09833, 0.9949, -0.02296, -0.09833, 0.9949, -0.02296, -0.09833, 0.9949, 0.002643, -0.09905, 0.9951, 0.002643, -0.09905, 0.9951, 0.002643, -0.09905, 0.9951, -0.1251, -0.7296, -0.6724, -0.1251, -0.7296, -0.6724, -0.1251, -0.7296, -0.6724, 0.03429, 0.8603, -0.5087, 0.03429, 0.8603, -0.5087, 0.03429, 0.8603, -0.5087, -0.003046, -0.05099, 0.9987, -0.003046, -0.05099, 0.9987, -0.003046, -0.05099, 0.9987, 0.5376, -0.4806, -0.6928, 0.5376, -0.4806, -0.6928, 0.5376, -0.4806, -0.6928, -0.3473, -0.3489, 0.8704, -0.3473, -0.3489, 0.8704, -0.3473, -0.3489, 0.8704, -0.003317, -0.09581, 0.9954, -0.003317, -0.09581, 0.9954, -0.003317, -0.09581, 0.9954, -0.01404, -0.08779, 0.996, -0.01404, -0.08779, 0.996, -0.01404, -0.08779, 0.996, -0.4342, 0.4313, 0.7909, -0.4342, 0.4313, 0.7909, -0.4342, 0.4313, 0.7909, -0.4342, 0.4313, 0.7909, -0.001247, -0.08165, 0.9967, -0.001247, -0.08165, 0.9967, -0.001247, -0.08165, 0.9967, -0.9107, -0.1484, -0.3855, -0.9107, -0.1484, -0.3855, -0.9107, -0.1484, -0.3855, -0.00479, 0.8059, 0.5921, -0.00479, 0.8059, 0.5921, -0.00479, 0.8059, 0.5921, 0.08329, -0.9265, 0.367, 0.08329, -0.9265, 0.367, 0.08329, -0.9265, 0.367, -0.0116, -0.07022, 0.9975, -0.0116, -0.07022, 0.9975, -0.0116, -0.07022, 0.9975, -0.215, -0.2358, 0.9477, -0.215, -0.2358, 0.9477, -0.215, -0.2358, 0.9477, 0.01217, -0.1135, 0.9935, 0.01217, -0.1135, 0.9935, 0.01217, -0.1135, 0.9935, 0.6976, 0.5132, 0.5, 0.6976, 0.5132, 0.5, 0.6976, 0.5132, 0.5, 0.102, 0.8558, 0.5071, 0.102, 0.8558, 0.5071, 0.102, 0.8558, 0.5071, -0.4436, 0.6555, -0.6112, -0.4436, 0.6555, -0.6112, -0.4436, 0.6555, -0.6112, 0.4637, -0.3858, -0.7976, 0.4637, -0.3858, -0.7976, 0.4637, -0.3858, -0.7976, -0.7706, -0.4771, 0.4225, -0.7706, -0.4771, 0.4225, -0.7706, -0.4771, 0.4225, 0.8494, 0.3405, 0.4032, 0.8494, 0.3405, 0.4032, 0.8494, 0.3405, 0.4032, -0.2913, 0.9163, 0.2747, -0.2913, 0.9163, 0.2747, -0.2913, 0.9163, 0.2747, 0.6712, 0.5031, -0.5445, 0.6712, 0.5031, -0.5445, 0.6712, 0.5031, -0.5445, 0.01288, -0.07195, 0.9973, 0.01288, -0.07195, 0.9973, 0.01288, -0.07195, 0.9973, 0.0008941, -0.08318, 0.9965, 0.0008941, -0.08318, 0.9965, 0.0008941, -0.08318, 0.9965, -0.01858, -0.08448, 0.9963, -0.01858, -0.08448, 0.9963, -0.01858, -0.08448, 0.9963, -0.006308, -0.1243, 0.9922, -0.006308, -0.1243, 0.9922, -0.006308, -0.1243, 0.9922, -0.6005, 0.472, 0.6454, -0.6005, 0.472, 0.6454, -0.6005, 0.472, 0.6454, -0.01768, -0.08747, 0.996, -0.01768, -0.08747, 0.996, -0.01768, -0.08747, 0.996, -0.004118, -0.08446, 0.9964, -0.004118, -0.08446, 0.9964, -0.004118, -0.08446, 0.9964, 0.001666, -0.08627, 0.9963, 0.001666, -0.08627, 0.9963, 0.001666, -0.08627, 0.9963, 0.02925, -0.1225, 0.992, 0.02925, -0.1225, 0.992, 0.02925, -0.1225, 0.992, 0.01218, -0.1331, 0.991, 0.01218, -0.1331, 0.991, 0.01218, -0.1331, 0.991, 0.6101, -0.4173, 0.6735, 0.6101, -0.4173, 0.6735, 0.6101, -0.4173, 0.6735, 0.4468, 0.503, 0.7398, 0.4468, 0.503, 0.7398, 0.4468, 0.503, 0.7398, 0.1144, 0.2056, 0.9719, 0.1144, 0.2056, 0.9719, 0.1144, 0.2056, 0.9719, -0.3436, 0.5761, 0.7416, -0.3436, 0.5761, 0.7416, -0.3436, 0.5761, 0.7416, 0.2759, 0.6087, 0.7439, 0.2759, 0.6087, 0.7439, 0.2759, 0.6087, 0.7439, -0.205, -0.03743, 0.978, -0.205, -0.03743, 0.978, -0.205, -0.03743, 0.978, 0.4167, 0.01664, 0.9089, 0.4167, 0.01664, 0.9089, 0.4167, 0.01664, 0.9089, 0.09263, 0.8387, 0.5367, 0.09263, 0.8387, 0.5367, 0.09263, 0.8387, 0.5367, -0.03846, -0.09222, 0.995, -0.03846, -0.09222, 0.995, -0.03846, -0.09222, 0.995, 0.08733, 0.8486, 0.5217, 0.08733, 0.8486, 0.5217, 0.08733, 0.8486, 0.5217, -0.1305, -0.6679, 0.7327, -0.1305, -0.6679, 0.7327, -0.1305, -0.6679, 0.7327, 0.2186, 0.303, 0.9276, 0.2186, 0.303, 0.9276, 0.2186, 0.303, 0.9276, -0.2475, -0.6622, 0.7073, -0.2475, -0.6622, 0.7073, -0.2475, -0.6622, 0.7073, 0.1781, 0.5584, 0.8102, 0.1781, 0.5584, 0.8102, 0.1781, 0.5584, 0.8102, -0.007465, -0.3394, 0.9406, -0.007465, -0.3394, 0.9406, -0.007465, -0.3394, 0.9406, -0.02962, 0.1071, 0.9938, -0.02962, 0.1071, 0.9938, -0.02962, 0.1071, 0.9938, -0.4167, -0.3415, 0.8425, -0.4167, -0.3415, 0.8425, -0.4167, -0.3415, 0.8425, 0.3153, 0.6456, 0.6955, 0.3153, 0.6456, 0.6955, 0.3153, 0.6456, 0.6955, -0.3815, -0.534, 0.7545, -0.3815, -0.534, 0.7545, -0.3815, -0.534, 0.7545, -0.3171, -0.06392, 0.9462, -0.3171, -0.06392, 0.9462, -0.3171, -0.06392, 0.9462, 0.1849, -0.02382, 0.9825, 0.1849, -0.02382, 0.9825, 0.1849, -0.02382, 0.9825, 0.01119, 0.3757, 0.9267, 0.01119, 0.3757, 0.9267, 0.01119, 0.3757, 0.9267, 0.2059, -0.3379, 0.9184, 0.2059, -0.3379, 0.9184, 0.2059, -0.3379, 0.9184, 0.0124, -0.09111, 0.9958, 0.0124, -0.09111, 0.9958, 0.0124, -0.09111, 0.9958, 0.1502, -0.03925, 0.9879, 0.1502, -0.03925, 0.9879, 0.1502, -0.03925, 0.9879, -0.3226, 0.02616, 0.9462, -0.3226, 0.02616, 0.9462, -0.3226, 0.02616, 0.9462, 0.05535, -0.3541, 0.9336, 0.05535, -0.3541, 0.9336, 0.05535, -0.3541, 0.9336, 0.5078, 0.2993, 0.8078, 0.5078, 0.2993, 0.8078, 0.5078, 0.2993, 0.8078, -0.008466, -0.5117, 0.8591, -0.008466, -0.5117, 0.8591, -0.008466, -0.5117, 0.8591, -0.1819, 0.1134, 0.9768, -0.1819, 0.1134, 0.9768, -0.1819, 0.1134, 0.9768, -0.3526, -0.9054, 0.2366, -0.3526, -0.9054, 0.2366, -0.3526, -0.9054, 0.2366, 0.1179, 0.6973, 0.707, 0.1179, 0.6973, 0.707, 0.1179, 0.6973, 0.707, -0.5218, -0.4972, 0.6932, -0.5218, -0.4972, 0.6932, -0.5218, -0.4972, 0.6932, -0.05532, 0.7301, 0.6811, -0.05532, 0.7301, 0.6811, -0.05532, 0.7301, 0.6811, 0.3986, -0.1108, 0.9104, 0.3986, -0.1108, 0.9104, 0.3986, -0.1108, 0.9104, -0.1864, 0.005932, 0.9825, -0.1864, 0.005932, 0.9825, -0.1864, 0.005932, 0.9825, -0.09106, -0.4432, 0.8918, -0.09106, -0.4432, 0.8918, -0.09106, -0.4432, 0.8918, 0.3217, 0.6064, 0.7272, 0.3217, 0.6064, 0.7272, 0.3217, 0.6064, 0.7272, 0.751, 0.1933, 0.6314, 0.751, 0.1933, 0.6314, 0.751, 0.1933, 0.6314, -0.1091, -0.5532, 0.8258, -0.1091, -0.5532, 0.8258, -0.1091, -0.5532, 0.8258, 0.3468, 0.1192, 0.9304, 0.3468, 0.1192, 0.9304, 0.3468, 0.1192, 0.9304, -0.09378, 0.2386, 0.9666, -0.09378, 0.2386, 0.9666, -0.09378, 0.2386, 0.9666, 0.1983, 0.219, 0.9554, 0.1983, 0.219, 0.9554, 0.1983, 0.219, 0.9554, -0.2918, -0.2122, 0.9326, -0.2918, -0.2122, 0.9326, -0.2918, -0.2122, 0.9326, 0.006885, -0.2198, 0.9755, 0.006885, -0.2198, 0.9755, 0.006885, -0.2198, 0.9755, -0.1989, 0.4857, 0.8512, -0.1989, 0.4857, 0.8512, -0.1989, 0.4857, 0.8512, -0.4554, -0.3303, 0.8267, -0.4554, -0.3303, 0.8267, -0.4554, -0.3303, 0.8267, 0.07, 0.008334, 0.9975, 0.07, 0.008334, 0.9975, 0.07, 0.008334, 0.9975, -0.2311, -0.4309, 0.8723, -0.2311, -0.4309, 0.8723, -0.2311, -0.4309, 0.8723, -0.1603, 0.1961, 0.9674, -0.1603, 0.1961, 0.9674, -0.1603, 0.1961, 0.9674, -0.6318, -0.1472, 0.761, -0.6318, -0.1472, 0.761, -0.6318, -0.1472, 0.761, -0.1548, -0.1932, 0.9689, -0.1548, -0.1932, 0.9689, -0.1548, -0.1932, 0.9689, -0.03494, -0.1342, 0.9903, -0.03494, -0.1342, 0.9903, -0.03494, -0.1342, 0.9903, 0.2848, 0.6217, 0.7297, 0.2848, 0.6217, 0.7297, 0.2848, 0.6217, 0.7297, 0.1063, -0.09895, 0.9894, 0.1063, -0.09895, 0.9894, 0.1063, -0.09895, 0.9894, 0.2056, 0.1458, 0.9677, 0.2056, 0.1458, 0.9677, 0.2056, 0.1458, 0.9677, 0.3673, -0.02378, 0.9298, 0.3673, -0.02378, 0.9298, 0.3673, -0.02378, 0.9298, 0.3644, -0.2776, 0.8889, 0.3644, -0.2776, 0.8889, 0.3644, -0.2776, 0.8889, 0.4595, 0.4145, 0.7855, 0.4595, 0.4145, 0.7855, 0.4595, 0.4145, 0.7855, 0.3817, 0.3974, 0.8345, 0.3817, 0.3974, 0.8345, 0.3817, 0.3974, 0.8345, -0.3695, -0.6453, 0.6686, -0.3695, -0.6453, 0.6686, -0.3695, -0.6453, 0.6686, -0.01823, 0.5386, 0.8424, -0.01823, 0.5386, 0.8424, -0.01823, 0.5386, 0.8424, -0.4742, -0.6488, 0.5951, -0.4742, -0.6488, 0.5951, -0.4742, -0.6488, 0.5951, -0.2534, 0.5937, 0.7637, -0.2534, 0.5937, 0.7637, -0.2534, 0.5937, 0.7637, -0.3263, -0.2194, 0.9194, -0.3263, -0.2194, 0.9194, -0.3263, -0.2194, 0.9194, 0.2848, 0.5504, 0.7848, 0.2848, 0.5504, 0.7848, 0.2848, 0.5504, 0.7848, -0.3489, -0.2408, 0.9057, -0.3489, -0.2408, 0.9057, -0.3489, -0.2408, 0.9057, -0.1485, 0.1454, 0.9782, -0.1485, 0.1454, 0.9782, -0.1485, 0.1454, 0.9782, 0.4365, 0.2469, 0.8652, 0.4365, 0.2469, 0.8652, 0.4365, 0.2469, 0.8652, -0.1366, -0.08468, 0.987, -0.1366, -0.08468, 0.987, -0.1366, -0.08468, 0.987, 0.8081, -0.01343, 0.5889, 0.8081, -0.01343, 0.5889, 0.8081, -0.01343, 0.5889, 0.08235, -0.08028, 0.9934, 0.08235, -0.08028, 0.9934, 0.08235, -0.08028, 0.9934, 0.2864, -0.0921, 0.9537, 0.2864, -0.0921, 0.9537, 0.2864, -0.0921, 0.9537, -0.1838, -0.1004, 0.9778, -0.1838, -0.1004, 0.9778, -0.1838, -0.1004, 0.9778, 0.7484, 0.3578, 0.5584, 0.7484, 0.3578, 0.5584, 0.7484, 0.3578, 0.5584, -0.1428, -0.02076, 0.9895, -0.1428, -0.02076, 0.9895, -0.1428, -0.02076, 0.9895, 0.02031, 0.4174, 0.9085, 0.02031, 0.4174, 0.9085, 0.02031, 0.4174, 0.9085, -0.3077, -0.3865, 0.8695, -0.3077, -0.3865, 0.8695, -0.3077, -0.3865, 0.8695, 0.005962, 0.3285, 0.9445, 0.005962, 0.3285, 0.9445, 0.005962, 0.3285, 0.9445, -0.1055, -0.3028, 0.9472, -0.1055, -0.3028, 0.9472, -0.1055, -0.3028, 0.9472, 0.02997, 0.02463, 0.9992, 0.02997, 0.02463, 0.9992, 0.02997, 0.02463, 0.9992, 0.1392, 0.03239, 0.9897, 0.1392, 0.03239, 0.9897, 0.1392, 0.03239, 0.9897, -0.7248, -0.4032, 0.5586, -0.7248, -0.4032, 0.5586, -0.7248, -0.4032, 0.5586, -0.6889, -0.5268, 0.4979, -0.6889, -0.5268, 0.4979, -0.6889, -0.5268, 0.4979, -0.5046, 0.2915, 0.8126, -0.5046, 0.2915, 0.8126, -0.5046, 0.2915, 0.8126, 0.355, 0.6542, 0.6678, 0.355, 0.6542, 0.6678, 0.355, 0.6542, 0.6678, 0.4064, 0.5787, 0.707, 0.4064, 0.5787, 0.707, 0.4064, 0.5787, 0.707, 0.2609, -0.168, 0.9506, 0.2609, -0.168, 0.9506, 0.2609, -0.168, 0.9506, -0.6614, 0.01414, 0.7499, -0.6614, 0.01414, 0.7499, -0.6614, 0.01414, 0.7499, 0.45, 0.7845, 0.4267, 0.45, 0.7845, 0.4267, 0.45, 0.7845, 0.4267, -0.4057, -0.1138, 0.9069, -0.4057, -0.1138, 0.9069, -0.4057, -0.1138, 0.9069, 0.7148, 0.5409, 0.4434, 0.7148, 0.5409, 0.4434, 0.7148, 0.5409, 0.4434, 0.04497, 0.1098, 0.9929, 0.04497, 0.1098, 0.9929, 0.04497, 0.1098, 0.9929, 0.2132, -0.01305, 0.9769, 0.2132, -0.01305, 0.9769, 0.2132, -0.01305, 0.9769, -0.5833, -0.07478, 0.8088, -0.5833, -0.07478, 0.8088, -0.5833, -0.07478, 0.8088, -0.008828, -0.3405, 0.9402, -0.008828, -0.3405, 0.9402, -0.008828, -0.3405, 0.9402, -0.1391, 0.217, 0.9662, -0.1391, 0.217, 0.9662, -0.1391, 0.217, 0.9662, -0.1446, 0.2731, 0.9511, -0.1446, 0.2731, 0.9511, -0.1446, 0.2731, 0.9511, -0.3614, -0.5609, 0.7448, -0.3614, -0.5609, 0.7448, -0.3614, -0.5609, 0.7448, 0.3671, 0.3263, 0.8711, 0.3671, 0.3263, 0.8711, 0.3671, 0.3263, 0.8711, 0.000504, 0.3123, 0.95, 0.000504, 0.3123, 0.95, 0.000504, 0.3123, 0.95, -0.3003, -0.6617, 0.687, -0.3003, -0.6617, 0.687, -0.3003, -0.6617, 0.687, 0.1638, 0.5622, 0.8106, 0.1638, 0.5622, 0.8106, 0.1638, 0.5622, 0.8106, 0.2131, -0.331, 0.9193, 0.2131, -0.331, 0.9193, 0.2131, -0.331, 0.9193, 0.2649, 0.04367, 0.9633, 0.2649, 0.04367, 0.9633, 0.2649, 0.04367, 0.9633, -0.03106, -0.2273, 0.9733, -0.03106, -0.2273, 0.9733, -0.03106, -0.2273, 0.9733, 0.1905, 0.682, 0.7061, 0.1905, 0.682, 0.7061, 0.1905, 0.682, 0.7061, -0.3064, -0.5497, 0.7772, -0.3064, -0.5497, 0.7772, -0.3064, -0.5497, 0.7772, 0.131, -0.1901, 0.973, 0.131, -0.1901, 0.973, 0.131, -0.1901, 0.973, 0.523, 0.036, 0.8516, 0.523, 0.036, 0.8516, 0.523, 0.036, 0.8516, 0.009457, 0.3751, 0.9269, 0.009457, 0.3751, 0.9269, 0.009457, 0.3751, 0.9269, -0.1043, -0.3256, 0.9397, -0.1043, -0.3256, 0.9397, -0.1043, -0.3256, 0.9397, -0.6619, 0.03183, 0.7489, -0.6619, 0.03183, 0.7489, -0.6619, 0.03183, 0.7489, 0.09006, -0.02033, 0.9957, 0.09006, -0.02033, 0.9957, 0.09006, -0.02033, 0.9957, -0.7311, -0.08995, 0.6764, -0.7311, -0.08995, 0.6764, -0.7311, -0.08995, 0.6764, 0.2188, -0.3168, 0.9229, 0.2188, -0.3168, 0.9229, 0.2188, -0.3168, 0.9229, 0.2671, 0.4299, 0.8625, 0.2671, 0.4299, 0.8625, 0.2671, 0.4299, 0.8625, -0.1856, -0.4933, 0.8498, -0.1856, -0.4933, 0.8498, -0.1856, -0.4933, 0.8498, -0.1718, 0.116, 0.9783, -0.1718, 0.116, 0.9783, -0.1718, 0.116, 0.9783, -0.2261, -0.9415, 0.2498, -0.2261, -0.9415, 0.2498, -0.2261, -0.9415, 0.2498, 0.5995, 0.5625, 0.5694, 0.5995, 0.5625, 0.5694, 0.5995, 0.5625, 0.5694, -0.1066, -0.4627, 0.8801, -0.1066, -0.4627, 0.8801, -0.1066, -0.4627, 0.8801, 0.3205, 0.6143, 0.721, 0.3205, 0.6143, 0.721, 0.3205, 0.6143, 0.721, -0.07869, -0.1894, 0.9787, -0.07869, -0.1894, 0.9787, -0.07869, -0.1894, 0.9787, -0.1032, 0.01187, 0.9946, -0.1032, 0.01187, 0.9946, -0.1032, 0.01187, 0.9946, -0.2178, -0.4126, 0.8845, -0.2178, -0.4126, 0.8845, -0.2178, -0.4126, 0.8845, -0.0627, 0.6219, 0.7806, -0.0627, 0.6219, 0.7806, -0.0627, 0.6219, 0.7806, -0.1706, 0.1224, 0.9777, -0.1706, 0.1224, 0.9777, -0.1706, 0.1224, 0.9777, -0.4432, -0.452, 0.7741, -0.4432, -0.452, 0.7741, -0.4432, -0.452, 0.7741, 0.0736, -0.009766, 0.9972, 0.0736, -0.009766, 0.9972, 0.0736, -0.009766, 0.9972, -0.1121, 0.2423, 0.9637, -0.1121, 0.2423, 0.9637, -0.1121, 0.2423, 0.9637, -0.1497, 0.2517, 0.9561, -0.1497, 0.2517, 0.9561, -0.1497, 0.2517, 0.9561, -0.1809, -0.2199, 0.9586, -0.1809, -0.2199, 0.9586, -0.1809, -0.2199, 0.9586, -0.1557, -0.1986, 0.9676, -0.1557, -0.1986, 0.9676, -0.1557, -0.1986, 0.9676, 0.05828, 0.5081, 0.8593, 0.05828, 0.5081, 0.8593, 0.05828, 0.5081, 0.8593, -0.1283, -0.2892, 0.9486, -0.1283, -0.2892, 0.9486, -0.1283, -0.2892, 0.9486, 0.08564, 0.007035, 0.9963, 0.08564, 0.007035, 0.9963, 0.08564, 0.007035, 0.9963, -0.01329, -0.4028, 0.9152, -0.01329, -0.4028, 0.9152, -0.01329, -0.4028, 0.9152, -0.01963, 0.2248, 0.9742, -0.01963, 0.2248, 0.9742, -0.01963, 0.2248, 0.9742, 0.0236, -0.201, 0.9793, 0.0236, -0.201, 0.9793, 0.0236, -0.201, 0.9793, -0.02866, -0.1416, 0.9895, -0.02866, -0.1416, 0.9895, -0.02866, -0.1416, 0.9895, 0.3396, -0.1499, 0.9285, 0.3396, -0.1499, 0.9285, 0.3396, -0.1499, 0.9285, 0.1384, 0.6312, 0.7632, 0.1384, 0.6312, 0.7632, 0.1384, 0.6312, 0.7632, 0.115, -0.1003, 0.9883, 0.115, -0.1003, 0.9883, 0.115, -0.1003, 0.9883, -0.517, 0.16, 0.8409, -0.517, 0.16, 0.8409, -0.517, 0.16, 0.8409, -0.1933, -0.06562, 0.9789, -0.1933, -0.06562, 0.9789, -0.1933, -0.06562, 0.9789, -0.3646, -0.04074, 0.9303, -0.3646, -0.04074, 0.9303, -0.3646, -0.04074, 0.9303, 0.2259, 0.3313, 0.9161, 0.2259, 0.3313, 0.9161, 0.2259, 0.3313, 0.9161, 0.1407, 0.4289, 0.8923, 0.1407, 0.4289, 0.8923, 0.1407, 0.4289, 0.8923, -0.01803, -0.6343, 0.7729, -0.01803, -0.6343, 0.7729, -0.01803, -0.6343, 0.7729, 0.3984, 0.4004, 0.8252, 0.3984, 0.4004, 0.8252, 0.3984, 0.4004, 0.8252, -0.109, -0.8032, 0.5856, -0.109, -0.8032, 0.5856, -0.109, -0.8032, 0.5856, 0.659, 0.6415, 0.3928, 0.659, 0.6415, 0.3928, 0.659, 0.6415, 0.3928, 0.04429, -0.254, 0.9662, 0.04429, -0.254, 0.9662, 0.04429, -0.254, 0.9662, 0.5019, 0.5594, 0.6597, 0.5019, 0.5594, 0.6597, 0.5019, 0.5594, 0.6597, -0.1937, -0.2631, 0.9451, -0.1937, -0.2631, 0.9451, -0.1937, -0.2631, 0.9451, 0.1502, 0.1006, 0.9835, 0.1502, 0.1006, 0.9835, 0.1502, 0.1006, 0.9835, -0.1478, 0.1693, 0.9744, -0.1478, 0.1693, 0.9744, -0.1478, 0.1693, 0.9744, 0.06625, -0.1032, 0.9925, 0.06625, -0.1032, 0.9925, 0.06625, -0.1032, 0.9925, -0.3063, -0.08885, 0.9478, -0.3063, -0.08885, 0.9478, -0.3063, -0.08885, 0.9478, 0.02905, -0.08048, 0.9963, 0.02905, -0.08048, 0.9963, 0.02905, -0.08048, 0.9963, -0.1037, -0.1552, 0.9824, -0.1037, -0.1552, 0.9824, -0.1037, -0.1552, 0.9824, 0.03738, -0.1037, 0.9939, 0.03738, -0.1037, 0.9939, 0.03738, -0.1037, 0.9939, 0.07251, 0.5953, 0.8002, 0.07251, 0.5953, 0.8002, 0.07251, 0.5953, 0.8002, -0.7011, -0.2774, -0.6569, -0.7011, -0.2774, -0.6569, -0.7011, -0.2774, -0.6569, -0.7011, -0.2774, -0.6569, 0.5072, -0.6131, 0.6057, 0.5072, -0.6131, 0.6057, 0.5072, -0.6131, 0.6057, 0.5072, -0.6131, 0.6057, 0.5853, -0.5792, -0.5674, 0.5853, -0.5792, -0.5674, 0.5853, -0.5792, -0.5674, 0.5853, -0.5792, -0.5674, -0.1742, -0.9847, 0.001542, -0.1742, -0.9847, 0.001542, -0.1742, -0.9847, 0.001542, -0.1742, -0.9847, 0.001542, -0.7178, -0.1638, 0.6767, -0.7178, -0.1638, 0.6767, -0.7178, -0.1638, 0.6767, -0.7178, -0.1638, 0.6767, -0.7203, -0.2207, -0.6576, -0.7203, -0.2207, -0.6576, -0.7203, -0.2207, -0.6576, -0.7203, -0.2207, -0.6576, -0.6803, -0.2673, -0.6825, -0.6803, -0.2673, -0.6825, -0.6803, -0.2673, -0.6825, -0.6803, -0.2673, -0.6825, 0.5839, -0.4214, 0.6939, 0.5839, -0.4214, 0.6939, 0.5839, -0.4214, 0.6939, 0.5839, -0.4214, 0.6939, 0.5239, -0.564, 0.6383, 0.5239, -0.564, 0.6383, 0.5239, -0.564, 0.6383, 0.5239, -0.564, 0.6383, -0.1497, -0.9885, 0.01949, -0.1497, -0.9885, 0.01949, -0.1497, -0.9885, 0.01949, -0.1497, -0.9885, 0.01949, -0.1602, -0.9857, -0.05304, -0.1602, -0.9857, -0.05304, -0.1602, -0.9857, -0.05304, -0.1602, -0.9857, -0.05304, 0.206, 0.0007026, 0.9786, 0.206, 0.0007026, 0.9786, 0.206, 0.0007026, 0.9786, 0.206, 0.0007026, 0.9786, 0.6008, -0.5284, -0.5999, 0.6008, -0.5284, -0.5999, 0.6008, -0.5284, -0.5999, 0.6008, -0.5284, -0.5999, 0.551, -0.6083, -0.5713, 0.551, -0.6083, -0.5713, 0.551, -0.6083, -0.5713, 0.551, -0.6083, -0.5713, -0.1554, -0.9878, 0.00837, -0.1554, -0.9878, 0.00837, -0.1554, -0.9878, 0.00837, -0.1554, -0.9878, 0.00837, -0.1433, -0.9896, 0.01445, -0.1433, -0.9896, 0.01445, -0.1433, -0.9896, 0.01445, -0.1433, -0.9896, 0.01445, -0.6705, -0.413, 0.6163, -0.6705, -0.413, 0.6163, -0.6705, -0.413, 0.6163, -0.6705, -0.413, 0.6163, -0.7577, -0.09909, 0.645, -0.7577, -0.09909, 0.645, -0.7577, -0.09909, 0.645, -0.7577, -0.09909, 0.645, -0.1357, -0.9906, 0.01984, -0.1357, -0.9906, 0.01984, -0.1357, -0.9906, 0.01984, -0.1357, -0.9906, 0.01984, -0.211, -0.9771, -0.02885, -0.211, -0.9771, -0.02885, -0.211, -0.9771, -0.02885, -0.211, -0.9771, -0.02885, -0.1527, -0.9883, -0.005867, -0.1527, -0.9883, -0.005867, -0.1527, -0.9883, -0.005867, -0.1527, -0.9883, -0.005867, 0.4479, -0.5853, -0.6758, 0.4479, -0.5853, -0.6758, 0.4479, -0.5853, -0.6758, 0.4479, -0.5853, -0.6758, -0.1778, -0.984, -0.01132, -0.1778, -0.984, -0.01132, -0.1778, -0.984, -0.01132, -0.1778, -0.984, -0.01132, -0.7408, -0.2559, 0.6211, -0.7408, -0.2559, 0.6211, -0.7408, -0.2559, 0.6211, -0.7408, -0.2559, 0.6211, -0.1537, -0.9879, 0.01956, -0.1537, -0.9879, 0.01956, -0.1537, -0.9879, 0.01956, -0.1537, -0.9879, 0.01956, -0.6842, -0.199, -0.7016, -0.6842, -0.199, -0.7016, -0.6842, -0.199, -0.7016, -0.6842, -0.199, -0.7016, 0.5432, -0.529, 0.652, 0.5432, -0.529, 0.652, 0.5432, -0.529, 0.652, 0.5432, -0.529, 0.652, -0.1792, -0.9837, 0.01284, -0.1792, -0.9837, 0.01284, -0.1792, -0.9837, 0.01284, -0.1792, -0.9837, 0.01284, -0.1681, -0.985, 0.04008, -0.1681, -0.985, 0.04008, -0.1681, -0.985, 0.04008, -0.1681, -0.985, 0.04008, -0.5715, 0.4703, -0.6725, -0.5715, 0.4703, -0.6725, -0.5715, 0.4703, -0.6725, -0.5715, 0.4703, -0.6725, -0.5452, 0.3651, 0.7546, -0.5452, 0.3651, 0.7546, -0.5452, 0.3651, 0.7546, -0.5452, 0.3651, 0.7546, 0.7665, 0.1695, 0.6194, 0.7665, 0.1695, 0.6194, 0.7665, 0.1695, 0.6194, 0.7665, 0.1695, 0.6194, 0.6861, 0.1876, -0.7029, 0.6861, 0.1876, -0.7029, 0.6861, 0.1876, -0.7029, 0.6861, 0.1876, -0.7029, 0.7442, 0.1096, -0.6589, 0.7442, 0.1096, -0.6589, 0.7442, 0.1096, -0.6589, 0.7442, 0.1096, -0.6589, -0.4883, 0.4703, -0.7351, -0.4883, 0.4703, -0.7351, -0.4883, 0.4703, -0.7351, -0.4883, 0.4703, -0.7351, -0.5763, 0.4102, 0.7068, -0.5763, 0.4102, 0.7068, -0.5763, 0.4102, 0.7068, -0.5763, 0.4102, 0.7068, 0.725, 0.1619, 0.6694, 0.725, 0.1619, 0.6694, 0.725, 0.1619, 0.6694, 0.725, 0.1619, 0.6694, -0.574, 0.513, 0.6382, -0.574, 0.513, 0.6382, -0.574, 0.513, 0.6382, -0.574, 0.513, 0.6382, 0.7404, 0.2008, -0.6415, 0.7404, 0.2008, -0.6415, 0.7404, 0.2008, -0.6415, 0.7404, 0.2008, -0.6415, 0.7502, 0.1276, 0.6488, 0.7502, 0.1276, 0.6488, 0.7502, 0.1276, 0.6488, 0.7502, 0.1276, 0.6488, 0.6814, 0.1485, -0.7167, 0.6814, 0.1485, -0.7167, 0.6814, 0.1485, -0.7167, 0.6814, 0.1485, -0.7167, -0.5892, 0.3709, -0.7178, -0.5892, 0.3709, -0.7178, -0.5892, 0.3709, -0.7178, -0.5892, 0.3709, -0.7178, -0.6632, 0.4142, -0.6234, -0.6632, 0.4142, -0.6234, -0.6632, 0.4142, -0.6234, -0.6632, 0.4142, -0.6234, -0.5755, 0.5057, 0.6427, -0.5755, 0.5057, 0.6427, -0.5755, 0.5057, 0.6427, -0.5755, 0.5057, 0.6427, 0.6364, 0.1645, 0.7536, 0.6364, 0.1645, 0.7536, 0.6364, 0.1645, 0.7536, 0.6364, 0.1645, 0.7536, -0.3347, -0.00767, -0.9423, -0.3347, -0.00767, -0.9423, -0.3347, -0.00767, -0.9423, -0.3347, -0.00767, -0.9423, 0.3988, -0.08232, -0.9133, 0.3988, -0.08232, -0.9133, 0.3988, -0.08232, -0.9133, 0.3988, -0.08232, -0.9133, 0.8398, -0.2138, -0.499, 0.8398, -0.2138, -0.499, 0.8398, -0.2138, -0.499, 0.8398, -0.2138, -0.499, 0.9517, -0.1155, 0.2844, 0.9517, -0.1155, 0.2844, 0.9517, -0.1155, 0.2844, 0.9517, -0.1155, 0.2844, -0.2481, 0.01122, 0.9687, -0.2481, 0.01122, 0.9687, -0.2481, 0.01122, 0.9687, -0.2481, 0.01122, 0.9687, -0.9386, 0.1008, -0.3301, -0.9386, 0.1008, -0.3301, -0.9386, 0.1008, -0.3301, -0.9386, 0.1008, -0.3301, -0.9177, 0.06113, 0.3926, -0.9177, 0.06113, 0.3926, -0.9177, 0.06113, 0.3926, -0.9177, 0.06113, 0.3926, 0.1711, 0.9851, -0.01949, 0.1711, 0.9851, -0.01949, 0.1711, 0.9851, -0.01949, 0.1711, 0.9851, -0.01949, 0.1556, 0.9878, -0.003865, 0.1556, 0.9878, -0.003865, 0.1556, 0.9878, -0.003865, 0.1556, 0.9878, -0.003865, 0.1489, 0.9888, 0.004224, 0.1489, 0.9888, 0.004224, 0.1489, 0.9888, 0.004224, 0.1489, 0.9888, 0.004224, 0.2094, 0.9765, 0.05094, 0.2094, 0.9765, 0.05094, 0.2094, 0.9765, 0.05094, 0.2094, 0.9765, 0.05094, 0.1547, 0.9876, -0.02752, 0.1547, 0.9876, -0.02752, 0.1547, 0.9876, -0.02752, 0.1547, 0.9876, -0.02752, 0.1494, 0.9888, 0.002762, 0.1494, 0.9888, 0.002762, 0.1494, 0.9888, 0.002762, 0.1494, 0.9888, 0.002762, 0.1712, 0.985, -0.02277, 0.1712, 0.985, -0.02277, 0.1712, 0.985, -0.02277, 0.1712, 0.985, -0.02277, 0.1328, 0.9911, -0.000809, 0.1328, 0.9911, -0.000809, 0.1328, 0.9911, -0.000809, 0.1328, 0.9911, -0.000809, 0.1587, 0.9873, -0.00441, 0.1587, 0.9873, -0.00441, 0.1587, 0.9873, -0.00441, 0.1587, 0.9873, -0.00441, 0.1742, 0.9843, 0.02704, 0.1742, 0.9843, 0.02704, 0.1742, 0.9843, 0.02704, 0.1742, 0.9843, 0.02704, 0.157, 0.9875, 0.01557, 0.157, 0.9875, 0.01557, 0.157, 0.9875, 0.01557, 0.157, 0.9875, 0.01557, 0.1324, 0.9912, -0.006889, 0.1324, 0.9912, -0.006889, 0.1324, 0.9912, -0.006889, 0.1324, 0.9912, -0.006889, 0.04248, -0.687, 0.7254, 0.04248, -0.687, 0.7254, 0.04248, -0.687, 0.7254, 0.04248, -0.687, 0.7254, -0.01202, -0.3777, 0.9259, -0.01202, -0.3777, 0.9259, -0.01202, -0.3777, 0.9259, -0.01202, -0.3777, 0.9259, -0.03062, -0.7648, 0.6435, -0.03062, -0.7648, 0.6435, -0.03062, -0.7648, 0.6435, -0.03062, -0.7648, 0.6435, -0.03567, -0.5211, 0.8527, -0.03567, -0.5211, 0.8527, -0.03567, -0.5211, 0.8527, -0.03567, -0.5211, 0.8527, -0.02575, -0.7992, 0.6006, -0.02575, -0.7992, 0.6006, -0.02575, -0.7992, 0.6006, -0.02575, -0.7992, 0.6006, 0.5972, -0.4137, -0.6871, 0.5972, -0.4137, -0.6871, 0.5972, -0.4137, -0.6871, 0.5972, -0.4137, -0.6871, -0.04423, -0.814, -0.5791, -0.04423, -0.814, -0.5791, -0.04423, -0.814, -0.5791, -0.04423, -0.814, -0.5791, 0.5538, 0.3428, -0.7588, 0.5538, 0.3428, -0.7588, 0.5538, 0.3428, -0.7588, 0.5538, 0.3428, -0.7588, 0.008637, 0.6562, -0.7545, 0.008637, 0.6562, -0.7545, 0.008637, 0.6562, -0.7545, 0.008637, 0.6562, -0.7545, 0.4291, -0.292, 0.8548, 0.4291, -0.292, 0.8548, 0.4291, -0.292, 0.8548, 0.4291, -0.292, 0.8548, 0.4551, 0.2721, 0.8478, 0.4551, 0.2721, 0.8478, 0.4551, 0.2721, 0.8478, 0.4551, 0.2721, 0.8478, -0.6875, -0.2821, 0.6691, -0.6875, -0.2821, 0.6691, -0.6875, -0.2821, 0.6691, -0.5915, -0.2426, 0.7689, -0.5915, -0.2426, 0.7689, -0.5915, -0.2426, 0.7689, -0.5915, -0.2426, 0.7689, 0.005671, 0.9052, -0.425, 0.005671, 0.9052, -0.425, 0.005671, 0.9052, -0.425, 0.005671, 0.9052, -0.425, -0.8028, -0.33, -0.4966, -0.8028, -0.33, -0.4966, -0.8028, -0.33, -0.4966, -0.8028, -0.33, -0.4966, -0.6262, 0.5915, -0.5078, -0.6262, 0.5915, -0.5078, -0.6262, 0.5915, -0.5078, -0.6262, 0.5915, -0.5078, 0.7031, -0.4859, -0.5192, 0.7031, -0.4859, -0.5192, 0.7031, -0.4859, -0.5192, 0.7031, -0.4859, -0.5192, -0.4387, 0.4062, -0.8016, -0.4387, 0.4062, -0.8016, -0.4387, 0.4062, -0.8016, -0.4387, 0.4062, -0.8016, -0.6428, -0.2644, -0.7189, -0.6428, -0.2644, -0.7189, -0.6428, -0.2644, -0.7189, -0.6428, -0.2644, -0.7189, 0.001417, 9.901e-05, -1.0, 0.001417, 9.901e-05, -1.0, 0.001417, 9.901e-05, -1.0, 0.01009, -0.02818, -0.9996, 0.01009, -0.02818, -0.9996, 0.01009, -0.02818, -0.9996, -0.00802, 0.001642, -1.0, -0.00804, 0.002217, -1.0, -0.00802, 0.001642, -1.0, -0.0002756, 0.001511, -1.0, -0.0002756, 0.001511, -1.0, -0.0008508, 0.001518, -1.0, 0.7394, 0.4543, -0.4968, 0.7394, 0.4543, -0.4968, 0.7394, 0.4543, -0.4968, 0.7394, 0.4543, -0.4968, -0.04819, -0.8879, -0.4574, -0.04819, -0.8879, -0.4574, -0.04819, -0.8879, -0.4574, -0.04819, -0.8879, -0.4574])] * 3)])

# ---- objects
ob_shrine = bpy.data.objects.new('shrine', me_cube_001)
ob_camera_001 = bpy.data.objects.new('Camera.001', cam_camera_001)
ob_lamp_001 = bpy.data.objects.new('Lamp.001', light_lamp_001)
ob_lamp = bpy.data.objects.new('Lamp', light_lamp)
ob_camera = bpy.data.objects.new('Camera', cam_camera)

# ---- transforms, parenting, visibility, modifiers, constraints
ob_shrine.location = (0.0, 0.0, 0.0)
ob_shrine.rotation_euler = (-1.629e-07, -0.0, 3.142)
ob_shrine.color = (0.8, 0.8, 0.8, 1.0)
ob_shrine.lineart.crease_threshold = 0.0
ob_camera_001.location = (7.481, -6.508, 5.344)
ob_camera_001.rotation_euler = (1.109, 0.01082, 0.8149)
ob_camera_001.color = (0.8, 0.8, 0.8, 1.0)
ob_camera_001.lineart.crease_threshold = 0.0
ob_lamp_001.location = (4.076, 1.005, 5.904)
ob_lamp_001.rotation_euler = (0.6503, 0.05522, 1.866)
ob_lamp_001.color = (0.8, 0.8, 0.8, 1.0)
ob_lamp_001.lineart.crease_threshold = 0.0
ob_lamp.location = (4.076, 1.005, 5.904)
ob_lamp.rotation_euler = (0.6503, 0.05522, 1.866)
ob_lamp.lock_rotations_4d = False
ob_lamp.empty_display_type = 'ARROWS'
ob_lamp.color = (0.0, 0.0, 0.0, 0.0)
ob_lamp.lineart.crease_threshold = 0.0
ob_camera.location = (7.481, -6.508, 5.344)
ob_camera.rotation_euler = (1.109, 0.01082, 0.8149)
ob_camera.lock_rotations_4d = False
ob_camera.empty_display_type = 'ARROWS'
ob_camera.color = (0.0, 0.0, 0.0, 0.0)
ob_camera.display_type = 'WIRE'
ob_camera.lineart.crease_threshold = 0.0

# ---- collection membership
col_collection_1.objects.link(ob_shrine)
col_collection_1.objects.link(ob_camera_001)
col_collection_1.objects.link(ob_lamp_001)
col_collection_1.objects.link(ob_lamp)
col_collection_1.objects.link(ob_camera)

# ---- scene / render settings (as saved in the file)
scene.camera = ob_camera
scene.frame_start = 1; scene.frame_end = 250; scene.frame_set(1)
scene.render.engine = 'BLENDER_EEVEE_NEXT'
scene.render.resolution_percentage = 50
scene.render.dither_intensity = 0.0
scene.cycles.use_denoising = False
scene.cycles.samples = 10
scene.cycles.sampling_pattern = 'TABULATED_SOBOL'
scene.cycles.light_sampling_threshold = 0.0
scene.cycles.use_adaptive_sampling = False
scene.cycles.use_light_tree = False
scene.cycles.blur_glossy = 0.0
scene.cycles.pixel_filter_type = 'GAUSSIAN'
scene.cycles.sample_clamp_indirect = 0.0
scene.view_settings.view_transform = 'Standard'
bpy.context.view_layer.update()

